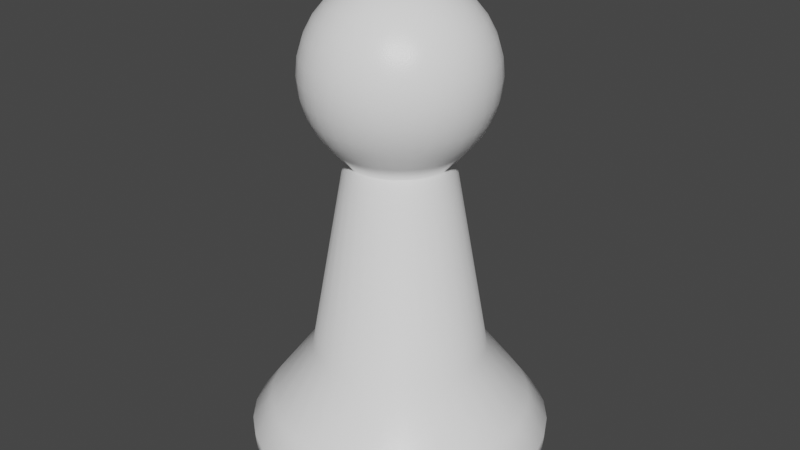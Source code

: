 # Source: pawn.blend  (saved by Blender 2.80.75; exported with 4.5.12 LTS)
import bpy
from mathutils import Matrix  # noqa: F401  (used for matrix-valued properties, if any)

bpy.ops.wm.read_factory_settings(use_empty=True)
scene = bpy.context.scene
scene.name = 'Scene'

# ---- collections
col_collection = bpy.data.collections.new('Collection'); scene.collection.children.link(col_collection)

# ---- materials (node trees are filled in below, after node groups)
mat_pawn = bpy.data.materials.new('Pawn')
mat_pawn.use_transparent_shadow = False

# ---- material node trees
mat_pawn.use_nodes = True; mat_pawn.node_tree.nodes.clear()
_N = mat_pawn.node_tree.nodes; _L = mat_pawn.node_tree.links
n0 = _N.new('ShaderNodeOutputMaterial'); n0.name = 'Material Output'; n0.location = (419, 379)
n1 = _N.new('ShaderNodeTexNoise'); n1.name = 'Noise Texture'; n1.location = (-365, 47)
n1.inputs[2].default_value = 800.0
n1.inputs[3].default_value = 16.0
n2 = _N.new('ShaderNodeValToRGB'); n2.name = 'ColorRamp'; n2.location = (-396, 373)
while len(n2.color_ramp.elements) > 1: n2.color_ramp.elements.remove(n2.color_ramp.elements[-1])
n2.color_ramp.elements[0].position = 0.2591; n2.color_ramp.elements[0].color = (0.0, 0.0, 0.0, 1.0)
_e = n2.color_ramp.elements.new(1.0); _e.color = (1.0, 1.0, 1.0, 1.0)
n3 = _N.new('ShaderNodeTexNoise'); n3.name = 'Noise Texture.001'; n3.location = (-626, 344)
n4 = _N.new('ShaderNodeValue'); n4.name = 'Value'; n4.location = (-309, 489)
n4.outputs[0].default_value = 0.35
n5 = _N.new('ShaderNodeBump'); n5.name = 'Bump'; n5.location = (-179, 78)
n5.inputs[0].default_value = 0.1
n5.inputs[1].default_value = 0.1
n5.inputs[2].default_value = 1.0
n6 = _N.new('ShaderNodeBsdfPrincipled'); n6.name = 'Principled BSDF'; n6.location = (65, 450)
n6.subsurface_method = 'BURLEY'
n6.inputs[0].default_value = (1.0, 1.0, 1.0, 1.0)
n6.inputs[3].default_value = 1.45
n6.inputs[27].default_value = (0.0, 0.0, 0.0, 1.0)
n6.inputs[28].default_value = 1.0
n7 = _N.new('ShaderNodeMix'); n7.name = 'Mix'; n7.location = (-103, 430)
n7.data_type = 'RGBA'
n7.blend_type = 'OVERLAY'
n7.inputs[0].default_value = 0.2667
_L.new(n6.outputs[0], n0.inputs[0])
_L.new(n1.outputs[1], n5.inputs[3])
_L.new(n3.outputs[1], n2.inputs[0])
_L.new(n4.outputs[0], n7.inputs[6])
_L.new(n2.outputs[0], n7.inputs[7])
_L.new(n5.outputs[0], n6.inputs[5])
_L.new(n7.outputs[2], n6.inputs[2])
n0.is_active_output = True

# ---- world
world_world = bpy.data.worlds.new('World'); scene.world = world_world
world_world.use_nodes = True; world_world.node_tree.nodes.clear()
_N = world_world.node_tree.nodes; _L = world_world.node_tree.links
n0 = _N.new('ShaderNodeOutputWorld'); n0.name = 'World Output'; n0.location = (300, 300)
n1 = _N.new('ShaderNodeBackground'); n1.name = 'Background'; n1.location = (10, 300)
n1.inputs[0].default_value = (0.05088, 0.05088, 0.05088, 1.0)
_L.new(n1.outputs[0], n0.inputs[0])
n0.is_active_output = True
world_world.color = (0.05088, 0.05088, 0.05088)
world_world.use_sun_shadow = False
world_world.sun_shadow_jitter_overblur = 0.0

# ---- meshes
me_cylinder_001 = bpy.data.meshes.new('Cylinder.001')
me_cylinder_001.from_pydata([(2.198e-09, 0.9815, 0.04352), (8.394e-08, 0.2313, 2.098), (0.1915, 0.9626, 0.04352), (0.04512, 0.2268, 2.098), (0.3756, 0.9068, 0.04352), (0.0885, 0.2137, 2.098), (0.5453, 0.8161, 0.04352), (0.1285, 0.1923, 2.098), (0.694, 0.694, 0.04352), (0.1635, 0.1635, 2.098), (0.8161, 0.5453, 0.04352), (0.1923, 0.1285, 2.098), (0.9068, 0.3756, 0.04352), (0.2137, 0.0885, 2.098), (0.9626, 0.1915, 0.04352), (0.2268, 0.04512, 2.098), (0.9815, 7.965e-08, 0.04352), (0.2313, 2.322e-07, 2.098), (0.9626, -0.1915, 0.04352), (0.2268, -0.04512, 2.098), (0.9068, -0.3756, 0.04352), (0.2137, -0.0885, 2.098), (0.8161, -0.5453, 0.04352), (0.1923, -0.1285, 2.098), (0.694, -0.694, 0.04352), (0.1635, -0.1635, 2.098), (0.5453, -0.8161, 0.04352), (0.1285, -0.1923, 2.098), (0.3756, -0.9068, 0.04352), (0.0885, -0.2137, 2.098), (0.1915, -0.9626, 0.04352), (0.04512, -0.2268, 2.098), (-3.176e-07, -0.9815, 0.04352), (1.963e-08, -0.2313, 2.098), (-0.1915, -0.9626, 0.04352), (-0.04512, -0.2268, 2.098), (-0.3756, -0.9068, 0.04352), (-0.0885, -0.2137, 2.098), (-0.5453, -0.8161, 0.04352), (-0.1285, -0.1923, 2.098), (-0.694, -0.694, 0.04352), (-0.1635, -0.1635, 2.098), (-0.8161, -0.5453, 0.04352), (-0.1923, -0.1285, 2.098), (-0.9068, -0.3756, 0.04352), (-0.2137, -0.0885, 2.098), (-0.9626, -0.1915, 0.04352), (-0.2268, -0.04512, 2.098), (-0.9815, 9.533e-07, 0.04352), (-0.2313, 4.31e-07, 2.098), (-0.9626, 0.1915, 0.04352), (-0.2268, 0.04512, 2.098), (-0.9068, 0.3756, 0.04352), (-0.2137, 0.0885, 2.098), (-0.8161, 0.5453, 0.04352), (-0.1923, 0.1285, 2.098), (-0.694, 0.694, 0.04352), (-0.1635, 0.1635, 2.098), (-0.5453, 0.8161, 0.04352), (-0.1285, 0.1923, 2.098), (-0.3756, 0.9068, 0.04352), (-0.0885, 0.2137, 2.098), (-0.1915, 0.9626, 0.04352), (-0.04512, 0.2268, 2.098), (0.0, 1.0, 0.2458), (0.1951, 0.9808, 0.2458), (0.3827, 0.9239, 0.2458), (0.5556, 0.8315, 0.2458), (0.7071, 0.7071, 0.2458), (0.8315, 0.5556, 0.2458), (0.9239, 0.3827, 0.2458), (0.9808, 0.1951, 0.2458), (1.0, 7.55e-08, 0.2458), (0.9808, -0.1951, 0.2458), (0.9239, -0.3827, 0.2458), (0.8315, -0.5556, 0.2458), (0.7071, -0.7071, 0.2458), (0.5556, -0.8315, 0.2458), (0.3827, -0.9239, 0.2458), (0.1951, -0.9808, 0.2458), (-3.258e-07, -1.0, 0.2458), (-0.1951, -0.9808, 0.2458), (-0.3827, -0.9239, 0.2458), (-0.5556, -0.8315, 0.2458), (-0.7071, -0.7071, 0.2458), (-0.8315, -0.5556, 0.2458), (-0.9239, -0.3827, 0.2458), (-0.9808, -0.1951, 0.2458), (-1.0, 9.656e-07, 0.2458), (-0.9808, 0.1951, 0.2458), (-0.9239, 0.3827, 0.2458), (-0.8315, 0.5556, 0.2458), (-0.7071, 0.7071, 0.2458), (-0.5556, 0.8315, 0.2458), (-0.3827, 0.9239, 0.2458), (-0.1951, 0.9808, 0.2458), (1.548e-08, 0.8697, 0.4239), (0.1697, 0.853, 0.4239), (0.3328, 0.8035, 0.4239), (0.4832, 0.7231, 0.4239), (0.6149, 0.6149, 0.4239), (0.7231, 0.4832, 0.4239), (0.8035, 0.3328, 0.4239), (0.853, 0.1697, 0.4239), (0.8697, 1.028e-07, 0.4239), (0.853, -0.1697, 0.4239), (0.8035, -0.3328, 0.4239), (0.7231, -0.4832, 0.4239), (0.6149, -0.6149, 0.4239), (0.4832, -0.7231, 0.4239), (0.3328, -0.8035, 0.4239), (0.1697, -0.853, 0.4239), (-2.679e-07, -0.8697, 0.4239), (-0.1697, -0.853, 0.4239), (-0.3328, -0.8035, 0.4239), (-0.4832, -0.7231, 0.4239), (-0.6149, -0.6149, 0.4239), (-0.7231, -0.4832, 0.4239), (-0.8035, -0.3328, 0.4239), (-0.853, -0.1697, 0.4239), (-0.8697, 8.769e-07, 0.4239), (-0.853, 0.1697, 0.4239), (-0.8035, 0.3328, 0.4239), (-0.7231, 0.4832, 0.4239), (-0.6149, 0.6149, 0.4239), (-0.4832, 0.7231, 0.4239), (-0.3328, 0.8035, 0.4239), (-0.1697, 0.853, 0.4239), (5.051e-08, 0.5747, 0.8172), (0.1121, 0.5636, 0.8172), (0.2199, 0.5309, 0.8172), (0.3193, 0.4778, 0.8172), (0.4063, 0.4063, 0.8172), (0.4778, 0.3193, 0.8172), (0.5309, 0.2199, 0.8172), (0.5636, 0.1121, 0.8172), (0.5747, 1.709e-07, 0.8172), (0.5636, -0.1121, 0.8172), (0.5309, -0.2199, 0.8172), (0.4778, -0.3193, 0.8172), (0.4063, -0.4063, 0.8172), (0.3193, -0.4778, 0.8172), (0.2199, -0.5309, 0.8172), (0.1121, -0.5636, 0.8172), (-1.367e-07, -0.5747, 0.8172), (-0.1121, -0.5636, 0.8172), (-0.2199, -0.5309, 0.8172), (-0.3193, -0.4778, 0.8172), (-0.4063, -0.4063, 0.8172), (-0.4778, -0.3193, 0.8172), (-0.5309, -0.2199, 0.8172), (-0.5636, -0.1121, 0.8172), (-0.5747, 6.824e-07, 0.8172), (-0.5636, 0.1121, 0.8172), (-0.5309, 0.2199, 0.8172), (-0.4778, 0.3193, 0.8172), (-0.4063, 0.4063, 0.8172), (-0.3193, 0.4778, 0.8172), (-0.2199, 0.5309, 0.8172), (-0.1121, 0.5636, 0.8172), (3.634e-08, 0.1196, 3.268), (3.634e-08, 0.2346, 3.233), (3.634e-08, 0.3405, 3.176), (3.634e-08, 0.4334, 3.1), (3.634e-08, 0.5097, 3.007), (3.634e-08, 0.5663, 2.901), (3.634e-08, 0.6012, 2.786), (3.634e-08, 0.613, 2.667), (3.634e-08, 0.6012, 2.547), (5.905e-08, 0.3432, 2.128), (0.02333, 0.1173, 3.268), (0.04576, 0.2301, 3.233), (0.06644, 0.334, 3.176), (0.08456, 0.4251, 3.1), (0.09943, 0.4999, 3.007), (0.1105, 0.5554, 2.901), (0.1173, 0.5896, 2.786), (0.1196, 0.6012, 2.667), (0.1173, 0.5896, 2.547), (0.1105, 0.5554, 2.432), (0.09943, 0.4999, 2.326), (0.08456, 0.4251, 2.233), (0.06696, 0.3366, 2.128), (0.04576, 0.1105, 3.268), (0.08977, 0.2167, 3.233), (0.1303, 0.3146, 3.176), (0.1659, 0.4004, 3.1), (0.195, 0.4709, 3.007), (0.2167, 0.5232, 2.901), (0.2301, 0.5554, 2.786), (0.2346, 0.5663, 2.667), (0.2301, 0.5554, 2.547), (0.2167, 0.5232, 2.432), (0.195, 0.4709, 2.326), (0.1659, 0.4004, 2.233), (0.1313, 0.3171, 2.128), (0.06644, 0.09943, 3.268), (0.1303, 0.195, 3.233), (0.1892, 0.2831, 3.176), (0.2408, 0.3604, 3.1), (0.2831, 0.4238, 3.007), (0.3146, 0.4709, 2.901), (0.334, 0.4999, 2.786), (0.3405, 0.5097, 2.667), (0.334, 0.4999, 2.547), (0.3146, 0.4709, 2.432), (0.2831, 0.4238, 2.326), (0.2408, 0.3604, 2.233), (0.1907, 0.2854, 2.128), (0.08456, 0.08456, 3.268), (0.1659, 0.1659, 3.233), (0.2408, 0.2408, 3.176), (0.3065, 0.3065, 3.1), (0.3604, 0.3604, 3.007), (0.4004, 0.4004, 2.901), (0.4251, 0.4251, 2.786), (0.4334, 0.4334, 2.667), (0.4251, 0.4251, 2.547), (0.4004, 0.4004, 2.432), (0.3604, 0.3604, 2.326), (0.3065, 0.3065, 2.233), (0.2427, 0.2427, 2.128), (0.09943, 0.06644, 3.268), (0.195, 0.1303, 3.233), (0.2831, 0.1892, 3.176), (0.3604, 0.2408, 3.1), (0.4238, 0.2831, 3.007), (0.4709, 0.3146, 2.901), (0.4999, 0.334, 2.786), (0.5097, 0.3405, 2.667), (0.4999, 0.334, 2.547), (0.4709, 0.3146, 2.432), (0.4238, 0.2831, 2.326), (0.3604, 0.2408, 2.233), (0.2854, 0.1907, 2.128), (0.1105, 0.04576, 3.268), (0.2167, 0.08976, 3.233), (0.3146, 0.1303, 3.176), (0.4004, 0.1659, 3.1), (0.4709, 0.195, 3.007), (0.5232, 0.2167, 2.901), (0.5554, 0.2301, 2.786), (0.5663, 0.2346, 2.667), (0.5554, 0.2301, 2.547), (0.5232, 0.2167, 2.432), (0.4709, 0.195, 2.326), (0.4004, 0.1659, 2.233), (0.3171, 0.1313, 2.128), (0.1173, 0.02333, 3.268), (0.2301, 0.04576, 3.233), (0.334, 0.06644, 3.176), (0.4251, 0.08456, 3.1), (0.4999, 0.09943, 3.007), (0.5554, 0.1105, 2.901), (0.5896, 0.1173, 2.786), (0.6012, 0.1196, 2.667), (0.5896, 0.1173, 2.547), (0.5554, 0.1105, 2.432), (0.4999, 0.09943, 2.326), (0.4251, 0.08456, 2.233), (0.3366, 0.06696, 2.128), (0.1196, -2.827e-07, 3.268), (0.2346, -2.782e-07, 3.233), (0.3405, -2.736e-07, 3.176), (0.4334, -2.782e-07, 3.1), (0.5097, -2.873e-07, 3.007), (0.5663, -2.508e-07, 2.901), (0.6012, -3.238e-07, 2.786), (0.613, -3.147e-07, 2.667), (0.6012, -3.238e-07, 2.547), (0.5663, -2.234e-07, 2.432), (0.5097, -2.873e-07, 2.326), (0.4334, -2.782e-07, 2.233), (0.3432, -4.172e-08, 2.128), (0.1173, -0.02333, 3.268), (0.2301, -0.04576, 3.233), (0.334, -0.06644, 3.176), (0.4251, -0.08456, 3.1), (0.4999, -0.09943, 3.007), (0.5554, -0.1105, 2.901), (0.5896, -0.1173, 2.786), (0.6012, -0.1196, 2.667), (0.5896, -0.1173, 2.547), (0.5554, -0.1105, 2.432), (0.4999, -0.09943, 2.326), (0.4251, -0.08456, 2.233), (0.3366, -0.06696, 2.128), (0.1105, -0.04576, 3.268), (0.2167, -0.08977, 3.233), (0.3146, -0.1303, 3.176), (0.4004, -0.1659, 3.1), (0.4709, -0.195, 3.007), (0.5232, -0.2167, 2.901), (0.5554, -0.2301, 2.786), (0.5663, -0.2346, 2.667), (0.5554, -0.2301, 2.547), (0.5232, -0.2167, 2.432), (0.4709, -0.195, 2.326), (0.4004, -0.1659, 2.233), (0.3171, -0.1313, 2.128), (0.09943, -0.06644, 3.268), (0.195, -0.1303, 3.233), (0.2831, -0.1892, 3.176), (0.3604, -0.2408, 3.1), (0.4238, -0.2831, 3.007), (0.4709, -0.3146, 2.901), (0.4999, -0.334, 2.786), (0.5097, -0.3405, 2.667), (0.4999, -0.334, 2.547), (0.4709, -0.3146, 2.432), (0.4238, -0.2831, 2.326), (0.3604, -0.2408, 2.233), (0.2854, -0.1907, 2.128), (0.08456, -0.08456, 3.268), (0.1659, -0.1659, 3.233), (0.2408, -0.2408, 3.176), (0.3065, -0.3065, 3.1), (0.3604, -0.3604, 3.007), (0.4004, -0.4004, 2.901), (0.4251, -0.4251, 2.786), (0.4334, -0.4334, 2.667), (0.4251, -0.4251, 2.547), (0.4004, -0.4004, 2.432), (0.3604, -0.3604, 2.326), (0.3065, -0.3065, 2.233), (0.2427, -0.2427, 2.128), (0.06644, -0.09943, 3.268), (0.1303, -0.195, 3.233), (0.1892, -0.2831, 3.176), (0.2408, -0.3604, 3.1), (0.2831, -0.4238, 3.007), (0.3146, -0.4709, 2.901), (0.334, -0.4999, 2.786), (0.3405, -0.5097, 2.667), (0.334, -0.4999, 2.547), (0.3146, -0.4709, 2.432), (0.2831, -0.4238, 2.326), (0.2408, -0.3604, 2.233), (0.1907, -0.2854, 2.128), (0.04576, -0.1105, 3.268), (0.08977, -0.2167, 3.233), (0.1303, -0.3146, 3.176), (0.1659, -0.4004, 3.1), (0.195, -0.4709, 3.007), (0.2167, -0.5232, 2.901), (0.2301, -0.5554, 2.786), (0.2346, -0.5663, 2.667), (0.2301, -0.5554, 2.547), (0.2167, -0.5232, 2.432), (0.195, -0.4709, 2.326), (0.1659, -0.4004, 2.233), (0.1313, -0.3171, 2.128), (0.02333, -0.1173, 3.268), (0.04576, -0.2301, 3.233), (0.06644, -0.334, 3.176), (0.08456, -0.4251, 3.1), (0.09943, -0.4999, 3.007), (0.1105, -0.5554, 2.901), (0.1173, -0.5896, 2.786), (0.1196, -0.6012, 2.667), (0.1173, -0.5896, 2.547), (0.1105, -0.5554, 2.432), (0.09943, -0.4999, 2.326), (0.08456, -0.4251, 2.233), (0.06696, -0.3366, 2.128), (3.192e-08, -0.1196, 3.268), (6.16e-08, -0.2346, 3.233), (5.247e-08, -0.3405, 3.176), (2.05e-08, -0.4334, 3.1), (-1.604e-08, -0.5097, 3.007), (7.53e-08, -0.5663, 2.901), (-1.604e-08, -0.6012, 2.786), (-2.517e-08, -0.613, 2.667), (-1.604e-08, -0.6012, 2.547), (7.53e-08, -0.5663, 2.432), (-1.604e-08, -0.5097, 2.326), (2.05e-08, -0.4334, 2.233), (-6.531e-10, -0.3432, 2.128), (-0.02333, -0.1173, 3.268), (-0.04576, -0.2301, 3.233), (-0.06644, -0.334, 3.176), (-0.08456, -0.4251, 3.1), (-0.09943, -0.4999, 3.007), (-0.1105, -0.5554, 2.901), (-0.1173, -0.5896, 2.786), (-0.1196, -0.6012, 2.667), (-0.1173, -0.5896, 2.547), (-0.1105, -0.5554, 2.432), (-0.09943, -0.4999, 2.326), (-0.08456, -0.4251, 2.233), (-0.06696, -0.3366, 2.128), (-0.04576, -0.1105, 3.268), (-0.08976, -0.2167, 3.233), (-0.1303, -0.3146, 3.176), (-0.1659, -0.4004, 3.1), (-0.195, -0.4709, 3.007), (-0.2167, -0.5232, 2.901), (-0.2301, -0.5554, 2.786), (-0.2346, -0.5663, 2.667), (-0.2301, -0.5554, 2.547), (-0.2167, -0.5232, 2.432), (-0.195, -0.4709, 2.326), (-0.1659, -0.4004, 2.233), (-0.1313, -0.3171, 2.128), (-0.06644, -0.09943, 3.268), (-0.1303, -0.195, 3.233), (-0.1892, -0.2831, 3.176), (-0.2408, -0.3604, 3.1), (-0.2831, -0.4238, 3.007), (-0.3146, -0.4709, 2.901), (-0.334, -0.4999, 2.786), (-0.3405, -0.5097, 2.667), (-0.334, -0.4999, 2.547), (-0.3146, -0.4709, 2.432), (-0.2831, -0.4238, 2.326), (-0.2408, -0.3604, 2.233), (-0.1907, -0.2854, 2.128), (-1.049e-07, -4.235e-07, 3.28), (-0.08456, -0.08456, 3.268), (-0.1659, -0.1659, 3.233), (-0.2408, -0.2408, 3.176), (-0.3065, -0.3065, 3.1), (-0.3604, -0.3604, 3.007), (-0.4004, -0.4004, 2.901), (-0.4251, -0.4251, 2.786), (-0.4334, -0.4334, 2.667), (-0.4251, -0.4251, 2.547), (-0.4004, -0.4004, 2.432), (-0.3604, -0.3604, 2.326), (-0.3065, -0.3065, 2.233), (-0.2427, -0.2427, 2.128), (-0.09943, -0.06644, 3.268), (-0.195, -0.1303, 3.233), (-0.2831, -0.1892, 3.176), (-0.3604, -0.2408, 3.1), (-0.4238, -0.2831, 3.007), (-0.4709, -0.3146, 2.901), (-0.4999, -0.334, 2.786), (-0.5097, -0.3405, 2.667), (-0.4999, -0.334, 2.547), (-0.4709, -0.3146, 2.432), (-0.4238, -0.2831, 2.326), (-0.3604, -0.2408, 2.233), (-0.2854, -0.1907, 2.128), (-0.1105, -0.04576, 3.268), (-0.2167, -0.08977, 3.233), (-0.3146, -0.1303, 3.176), (-0.4004, -0.1659, 3.1), (-0.4709, -0.195, 3.007), (-0.5232, -0.2167, 2.901), (-0.5554, -0.2301, 2.786), (-0.5663, -0.2346, 2.667), (-0.5554, -0.2301, 2.547), (-0.5232, -0.2167, 2.432), (-0.4709, -0.195, 2.326), (-0.4004, -0.1659, 2.233), (-0.3171, -0.1313, 2.128), (-0.1173, -0.02333, 3.268), (-0.2301, -0.04576, 3.233), (-0.334, -0.06644, 3.176), (-0.4251, -0.08456, 3.1), (-0.4999, -0.09943, 3.007), (-0.5554, -0.1105, 2.901), (-0.5896, -0.1173, 2.786), (-0.6012, -0.1196, 2.667), (-0.5896, -0.1173, 2.547), (-0.5554, -0.1105, 2.432), (-0.4999, -0.09943, 2.326), (-0.4251, -0.08456, 2.233), (-0.3366, -0.06696, 2.128), (-0.1196, -2.736e-07, 3.268), (-0.2346, -2.553e-07, 3.233), (-0.3405, -2.553e-07, 3.176), (-0.4334, -1.96e-07, 3.1), (-0.5097, -1.686e-07, 3.007), (-0.5663, -2.782e-07, 2.901), (-0.6012, -1.412e-07, 2.786), (-0.613, -1.686e-07, 2.667), (-0.6012, -1.412e-07, 2.547), (-0.5663, -2.782e-07, 2.432), (-0.5097, -1.686e-07, 2.326), (-0.4334, -1.96e-07, 2.233), (-0.3432, 1.373e-07, 2.128), (-0.1173, 0.02333, 3.268), (-0.2301, 0.04576, 3.233), (-0.334, 0.06644, 3.176), (-0.4251, 0.08456, 3.1), (-0.4999, 0.09943, 3.007), (-0.5554, 0.1105, 2.901), (-0.5896, 0.1173, 2.786), (-0.6012, 0.1196, 2.667), (-0.5896, 0.1173, 2.547), (-0.5554, 0.1105, 2.432), (-0.4999, 0.09943, 2.326), (-0.4251, 0.08456, 2.233), (-0.3366, 0.06696, 2.128), (-0.1105, 0.04576, 3.268), (-0.2167, 0.08976, 3.233), (-0.3146, 0.1303, 3.176), (-0.4004, 0.1659, 3.1), (-0.4709, 0.195, 3.007), (-0.5232, 0.2167, 2.901), (-0.5554, 0.2301, 2.786), (-0.5663, 0.2346, 2.667), (-0.5554, 0.2301, 2.547), (-0.5232, 0.2167, 2.432), (-0.4709, 0.195, 2.326), (-0.4004, 0.1659, 2.233), (-0.3171, 0.1313, 2.128), (-0.09943, 0.06644, 3.268), (-0.195, 0.1303, 3.233), (-0.2831, 0.1892, 3.176), (-0.3604, 0.2408, 3.1), (-0.4238, 0.2831, 3.007), (-0.4709, 0.3146, 2.901), (-0.4999, 0.334, 2.786), (-0.5097, 0.3405, 2.667), (-0.4999, 0.334, 2.547), (-0.4709, 0.3146, 2.432), (-0.4238, 0.2831, 2.326), (-0.3604, 0.2408, 2.233), (-0.2854, 0.1907, 2.128), (-0.08456, 0.08456, 3.268), (-0.1659, 0.1659, 3.233), (-0.2408, 0.2408, 3.176), (-0.3065, 0.3065, 3.1), (-0.3604, 0.3604, 3.007), (-0.4004, 0.4004, 2.901), (-0.4251, 0.4251, 2.786), (-0.4334, 0.4334, 2.667), (-0.4251, 0.4251, 2.547), (-0.4004, 0.4004, 2.432), (-0.3604, 0.3604, 2.326), (-0.3065, 0.3065, 2.233), (-0.2427, 0.2427, 2.128), (-0.06644, 0.09943, 3.268), (-0.1303, 0.195, 3.233), (-0.1892, 0.2831, 3.176), (-0.2408, 0.3604, 3.1), (-0.2831, 0.4238, 3.007), (-0.3146, 0.4709, 2.901), (-0.334, 0.4999, 2.786), (-0.3405, 0.5097, 2.667), (-0.334, 0.4999, 2.547), (-0.3146, 0.4709, 2.432), (-0.2831, 0.4238, 2.326), (-0.2408, 0.3604, 2.233), (-0.1907, 0.2854, 2.128), (-0.04576, 0.1105, 3.268), (-0.08976, 0.2167, 3.233), (-0.1303, 0.3146, 3.176), (-0.1659, 0.4004, 3.1), (-0.195, 0.4709, 3.007), (-0.2167, 0.5232, 2.901), (-0.2301, 0.5554, 2.786), (-0.2346, 0.5663, 2.667), (-0.2301, 0.5554, 2.547), (-0.2167, 0.5232, 2.432), (-0.195, 0.4709, 2.326), (-0.1659, 0.4004, 2.233), (-0.1313, 0.3171, 2.128), (-0.02333, 0.1173, 3.268), (-0.04576, 0.2301, 3.233), (-0.06644, 0.334, 3.176), (-0.08456, 0.4251, 3.1), (-0.09943, 0.4999, 3.007), (-0.1105, 0.5554, 2.901), (-0.1173, 0.5896, 2.786), (-0.1196, 0.6012, 2.667), (-0.1173, 0.5896, 2.547), (-0.1105, 0.5554, 2.432), (-0.09943, 0.4999, 2.326), (-0.08456, 0.4251, 2.233), (-0.06696, 0.3366, 2.128), (7.53e-08, 0.5663, 2.432), (2.032e-07, 0.5097, 2.326), (1.301e-07, 0.4334, 2.233)], [], [(128, 169, 182, 129), (129, 182, 195, 130), (130, 195, 208, 131), (131, 208, 221, 132), (132, 221, 234, 133), (133, 234, 247, 134), (134, 247, 260, 135), (135, 260, 273, 136), (136, 273, 286, 137), (137, 286, 299, 138), (138, 299, 312, 139), (139, 312, 325, 140), (140, 325, 338, 141), (141, 338, 351, 142), (142, 351, 364, 143), (143, 364, 377, 144), (144, 377, 390, 145), (145, 390, 403, 146), (146, 403, 416, 147), (147, 416, 430, 148), (148, 430, 443, 149), (149, 443, 456, 150), (150, 456, 469, 151), (151, 469, 482, 152), (152, 482, 495, 153), (153, 495, 508, 154), (154, 508, 521, 155), (155, 521, 534, 156), (156, 534, 547, 157), (157, 547, 560, 158), (3, 1, 63, 61, 59, 57, 55, 53, 51, 49, 47, 45, 43, 41, 39, 37, 35, 33, 31, 29, 27, 25, 23, 21, 19, 17, 15, 13, 11, 9, 7, 5), (158, 560, 573, 159), (159, 573, 169, 128), (0, 2, 4, 6, 8, 10, 12, 14, 16, 18, 20, 22, 24, 26, 28, 30, 32, 34, 36, 38, 40, 42, 44, 46, 48, 50, 52, 54, 56, 58, 60, 62), (62, 95, 64, 0), (60, 94, 95, 62), (58, 93, 94, 60), (56, 92, 93, 58), (54, 91, 92, 56), (52, 90, 91, 54), (50, 89, 90, 52), (48, 88, 89, 50), (46, 87, 88, 48), (44, 86, 87, 46), (42, 85, 86, 44), (40, 84, 85, 42), (38, 83, 84, 40), (36, 82, 83, 38), (34, 81, 82, 36), (32, 80, 81, 34), (30, 79, 80, 32), (28, 78, 79, 30), (26, 77, 78, 28), (24, 76, 77, 26), (22, 75, 76, 24), (20, 74, 75, 22), (18, 73, 74, 20), (16, 72, 73, 18), (14, 71, 72, 16), (12, 70, 71, 14), (10, 69, 70, 12), (8, 68, 69, 10), (6, 67, 68, 8), (4, 66, 67, 6), (2, 65, 66, 4), (0, 64, 65, 2), (95, 127, 96, 64), (94, 126, 127, 95), (93, 125, 126, 94), (92, 124, 125, 93), (91, 123, 124, 92), (90, 122, 123, 91), (89, 121, 122, 90), (88, 120, 121, 89), (87, 119, 120, 88), (86, 118, 119, 87), (85, 117, 118, 86), (84, 116, 117, 85), (83, 115, 116, 84), (82, 114, 115, 83), (81, 113, 114, 82), (80, 112, 113, 81), (79, 111, 112, 80), (78, 110, 111, 79), (77, 109, 110, 78), (76, 108, 109, 77), (75, 107, 108, 76), (74, 106, 107, 75), (73, 105, 106, 74), (72, 104, 105, 73), (71, 103, 104, 72), (70, 102, 103, 71), (69, 101, 102, 70), (68, 100, 101, 69), (67, 99, 100, 68), (66, 98, 99, 67), (65, 97, 98, 66), (64, 96, 97, 65), (127, 159, 128, 96), (126, 158, 159, 127), (125, 157, 158, 126), (124, 156, 157, 125), (123, 155, 156, 124), (122, 154, 155, 123), (121, 153, 154, 122), (120, 152, 153, 121), (119, 151, 152, 120), (118, 150, 151, 119), (117, 149, 150, 118), (116, 148, 149, 117), (115, 147, 148, 116), (114, 146, 147, 115), (113, 145, 146, 114), (112, 144, 145, 113), (111, 143, 144, 112), (110, 142, 143, 111), (109, 141, 142, 110), (108, 140, 141, 109), (107, 139, 140, 108), (106, 138, 139, 107), (105, 137, 138, 106), (104, 136, 137, 105), (103, 135, 136, 104), (102, 134, 135, 103), (101, 133, 134, 102), (100, 132, 133, 101), (99, 131, 132, 100), (98, 130, 131, 99), (97, 129, 130, 98), (96, 128, 129, 97), (166, 165, 175, 176), (167, 166, 176, 177), (160, 417, 170), (168, 167, 177, 178), (161, 160, 170, 171), (574, 168, 178, 179), (162, 161, 171, 172), (575, 574, 179, 180), (163, 162, 172, 173), (576, 575, 180, 181), (164, 163, 173, 174), (169, 576, 181, 182), (165, 164, 174, 175), (175, 174, 187, 188), (176, 175, 188, 189), (177, 176, 189, 190), (170, 417, 183), (178, 177, 190, 191), (171, 170, 183, 184), (179, 178, 191, 192), (172, 171, 184, 185), (180, 179, 192, 193), (173, 172, 185, 186), (181, 180, 193, 194), (174, 173, 186, 187), (182, 181, 194, 195), (192, 191, 204, 205), (185, 184, 197, 198), (193, 192, 205, 206), (186, 185, 198, 199), (194, 193, 206, 207), (187, 186, 199, 200), (195, 194, 207, 208), (188, 187, 200, 201), (189, 188, 201, 202), (190, 189, 202, 203), (183, 417, 196), (191, 190, 203, 204), (184, 183, 196, 197), (202, 201, 214, 215), (203, 202, 215, 216), (196, 417, 209), (204, 203, 216, 217), (197, 196, 209, 210), (205, 204, 217, 218), (198, 197, 210, 211), (206, 205, 218, 219), (199, 198, 211, 212), (207, 206, 219, 220), (200, 199, 212, 213), (208, 207, 220, 221), (201, 200, 213, 214), (211, 210, 223, 224), (219, 218, 231, 232), (212, 211, 224, 225), (220, 219, 232, 233), (213, 212, 225, 226), (221, 220, 233, 234), (214, 213, 226, 227), (215, 214, 227, 228), (216, 215, 228, 229), (209, 417, 222), (217, 216, 229, 230), (210, 209, 222, 223), (218, 217, 230, 231), (228, 227, 240, 241), (229, 228, 241, 242), (222, 417, 235), (230, 229, 242, 243), (223, 222, 235, 236), (231, 230, 243, 244), (224, 223, 236, 237), (232, 231, 244, 245), (225, 224, 237, 238), (233, 232, 245, 246), (226, 225, 238, 239), (234, 233, 246, 247), (227, 226, 239, 240), (245, 244, 257, 258), (238, 237, 250, 251), (246, 245, 258, 259), (239, 238, 251, 252), (247, 246, 259, 260), (240, 239, 252, 253), (241, 240, 253, 254), (242, 241, 254, 255), (235, 417, 248), (243, 242, 255, 256), (236, 235, 248, 249), (244, 243, 256, 257), (237, 236, 249, 250), (255, 254, 267, 268), (248, 417, 261), (256, 255, 268, 269), (249, 248, 261, 262), (257, 256, 269, 270), (250, 249, 262, 263), (258, 257, 270, 271), (251, 250, 263, 264), (259, 258, 271, 272), (252, 251, 264, 265), (260, 259, 272, 273), (253, 252, 265, 266), (254, 253, 266, 267), (272, 271, 284, 285), (265, 264, 277, 278), (273, 272, 285, 286), (266, 265, 278, 279), (267, 266, 279, 280), (268, 267, 280, 281), (261, 417, 274), (269, 268, 281, 282), (262, 261, 274, 275), (270, 269, 282, 283), (263, 262, 275, 276), (271, 270, 283, 284), (264, 263, 276, 277), (274, 417, 287), (282, 281, 294, 295), (275, 274, 287, 288), (283, 282, 295, 296), (276, 275, 288, 289), (284, 283, 296, 297), (277, 276, 289, 290), (285, 284, 297, 298), (278, 277, 290, 291), (286, 285, 298, 299), (279, 278, 291, 292), (280, 279, 292, 293), (281, 280, 293, 294), (291, 290, 303, 304), (299, 298, 311, 312), (292, 291, 304, 305), (293, 292, 305, 306), (294, 293, 306, 307), (287, 417, 300), (295, 294, 307, 308), (288, 287, 300, 301), (296, 295, 308, 309), (289, 288, 301, 302), (297, 296, 309, 310), (290, 289, 302, 303), (298, 297, 310, 311), (308, 307, 320, 321), (301, 300, 313, 314), (309, 308, 321, 322), (302, 301, 314, 315), (310, 309, 322, 323), (303, 302, 315, 316), (311, 310, 323, 324), (304, 303, 316, 317), (312, 311, 324, 325), (305, 304, 317, 318), (306, 305, 318, 319), (307, 306, 319, 320), (300, 417, 313), (325, 324, 337, 338), (318, 317, 330, 331), (319, 318, 331, 332), (320, 319, 332, 333), (313, 417, 326), (321, 320, 333, 334), (314, 313, 326, 327), (322, 321, 334, 335), (315, 314, 327, 328), (323, 322, 335, 336), (316, 315, 328, 329), (324, 323, 336, 337), (317, 316, 329, 330), (327, 326, 339, 340), (335, 334, 347, 348), (328, 327, 340, 341), (336, 335, 348, 349), (329, 328, 341, 342), (337, 336, 349, 350), (330, 329, 342, 343), (338, 337, 350, 351), (331, 330, 343, 344), (332, 331, 344, 345), (333, 332, 345, 346), (326, 417, 339), (334, 333, 346, 347), (344, 343, 356, 357), (345, 344, 357, 358), (346, 345, 358, 359), (339, 417, 352), (347, 346, 359, 360), (340, 339, 352, 353), (348, 347, 360, 361), (341, 340, 353, 354), (349, 348, 361, 362), (342, 341, 354, 355), (350, 349, 362, 363), (343, 342, 355, 356), (351, 350, 363, 364), (361, 360, 373, 374), (354, 353, 366, 367), (362, 361, 374, 375), (355, 354, 367, 368), (363, 362, 375, 376), (356, 355, 368, 369), (364, 363, 376, 377), (357, 356, 369, 370), (358, 357, 370, 371), (359, 358, 371, 372), (352, 417, 365), (360, 359, 372, 373), (353, 352, 365, 366), (371, 370, 383, 384), (372, 371, 384, 385), (365, 417, 378), (373, 372, 385, 386), (366, 365, 378, 379), (374, 373, 386, 387), (367, 366, 379, 380), (375, 374, 387, 388), (368, 367, 380, 381), (376, 375, 388, 389), (369, 368, 381, 382), (377, 376, 389, 390), (370, 369, 382, 383), (388, 387, 400, 401), (381, 380, 393, 394), (389, 388, 401, 402), (382, 381, 394, 395), (390, 389, 402, 403), (383, 382, 395, 396), (384, 383, 396, 397), (385, 384, 397, 398), (378, 417, 391), (386, 385, 398, 399), (379, 378, 391, 392), (387, 386, 399, 400), (380, 379, 392, 393), (398, 397, 410, 411), (391, 417, 404), (399, 398, 411, 412), (392, 391, 404, 405), (400, 399, 412, 413), (393, 392, 405, 406), (401, 400, 413, 414), (394, 393, 406, 407), (402, 401, 414, 415), (395, 394, 407, 408), (403, 402, 415, 416), (396, 395, 408, 409), (397, 396, 409, 410), (407, 406, 420, 421), (415, 414, 428, 429), (408, 407, 421, 422), (416, 415, 429, 430), (409, 408, 422, 423), (410, 409, 423, 424), (411, 410, 424, 425), (404, 417, 418), (412, 411, 425, 426), (405, 404, 418, 419), (413, 412, 426, 427), (406, 405, 419, 420), (414, 413, 427, 428), (425, 424, 437, 438), (418, 417, 431), (426, 425, 438, 439), (419, 418, 431, 432), (427, 426, 439, 440), (420, 419, 432, 433), (428, 427, 440, 441), (421, 420, 433, 434), (429, 428, 441, 442), (422, 421, 434, 435), (430, 429, 442, 443), (423, 422, 435, 436), (424, 423, 436, 437), (442, 441, 454, 455), (435, 434, 447, 448), (443, 442, 455, 456), (436, 435, 448, 449), (437, 436, 449, 450), (438, 437, 450, 451), (431, 417, 444), (439, 438, 451, 452), (432, 431, 444, 445), (440, 439, 452, 453), (433, 432, 445, 446), (441, 440, 453, 454), (434, 433, 446, 447), (444, 417, 457), (452, 451, 464, 465), (445, 444, 457, 458), (453, 452, 465, 466), (446, 445, 458, 459), (454, 453, 466, 467), (447, 446, 459, 460), (455, 454, 467, 468), (448, 447, 460, 461), (456, 455, 468, 469), (449, 448, 461, 462), (450, 449, 462, 463), (451, 450, 463, 464), (461, 460, 473, 474), (469, 468, 481, 482), (462, 461, 474, 475), (463, 462, 475, 476), (464, 463, 476, 477), (457, 417, 470), (465, 464, 477, 478), (458, 457, 470, 471), (466, 465, 478, 479), (459, 458, 471, 472), (467, 466, 479, 480), (460, 459, 472, 473), (468, 467, 480, 481), (478, 477, 490, 491), (471, 470, 483, 484), (479, 478, 491, 492), (472, 471, 484, 485), (480, 479, 492, 493), (473, 472, 485, 486), (481, 480, 493, 494), (474, 473, 486, 487), (482, 481, 494, 495), (475, 474, 487, 488), (476, 475, 488, 489), (477, 476, 489, 490), (470, 417, 483), (495, 494, 507, 508), (488, 487, 500, 501), (489, 488, 501, 502), (490, 489, 502, 503), (483, 417, 496), (491, 490, 503, 504), (484, 483, 496, 497), (492, 491, 504, 505), (485, 484, 497, 498), (493, 492, 505, 506), (486, 485, 498, 499), (494, 493, 506, 507), (487, 486, 499, 500), (505, 504, 517, 518), (498, 497, 510, 511), (506, 505, 518, 519), (499, 498, 511, 512), (507, 506, 519, 520), (500, 499, 512, 513), (508, 507, 520, 521), (501, 500, 513, 514), (502, 501, 514, 515), (503, 502, 515, 516), (496, 417, 509), (504, 503, 516, 517), (497, 496, 509, 510), (515, 514, 527, 528), (516, 515, 528, 529), (509, 417, 522), (517, 516, 529, 530), (510, 509, 522, 523), (518, 517, 530, 531), (511, 510, 523, 524), (519, 518, 531, 532), (512, 511, 524, 525), (520, 519, 532, 533), (513, 512, 525, 526), (521, 520, 533, 534), (514, 513, 526, 527), (524, 523, 536, 537), (532, 531, 544, 545), (525, 524, 537, 538), (533, 532, 545, 546), (526, 525, 538, 539), (534, 533, 546, 547), (527, 526, 539, 540), (528, 527, 540, 541), (529, 528, 541, 542), (522, 417, 535), (530, 529, 542, 543), (523, 522, 535, 536), (531, 530, 543, 544), (541, 540, 553, 554), (542, 541, 554, 555), (535, 417, 548), (543, 542, 555, 556), (536, 535, 548, 549), (544, 543, 556, 557), (537, 536, 549, 550), (545, 544, 557, 558), (538, 537, 550, 551), (546, 545, 558, 559), (539, 538, 551, 552), (547, 546, 559, 560), (540, 539, 552, 553), (558, 557, 570, 571), (551, 550, 563, 564), (559, 558, 571, 572), (552, 551, 564, 565), (560, 559, 572, 573), (553, 552, 565, 566), (554, 553, 566, 567), (555, 554, 567, 568), (548, 417, 561), (556, 555, 568, 569), (549, 548, 561, 562), (557, 556, 569, 570), (550, 549, 562, 563), (568, 567, 166, 167), (561, 417, 160), (569, 568, 167, 168), (562, 561, 160, 161), (570, 569, 168, 574), (563, 562, 161, 162), (571, 570, 574, 575), (564, 563, 162, 163), (572, 571, 575, 576), (565, 564, 163, 164), (573, 572, 576, 169), (566, 565, 164, 165), (567, 566, 165, 166), (1, 3, 182, 169), (3, 5, 195, 182), (5, 7, 208, 195), (7, 9, 221, 208), (9, 11, 234, 221), (11, 13, 247, 234), (13, 15, 260, 247), (15, 17, 273, 260), (17, 19, 286, 273), (19, 21, 299, 286), (21, 23, 312, 299), (23, 25, 325, 312), (25, 27, 338, 325), (27, 29, 351, 338), (29, 31, 364, 351), (31, 33, 377, 364), (33, 35, 390, 377), (35, 37, 403, 390), (37, 39, 416, 403), (39, 41, 430, 416), (41, 43, 443, 430), (43, 45, 456, 443), (45, 47, 469, 456), (47, 49, 482, 469), (49, 51, 495, 482), (51, 53, 508, 495), (53, 55, 521, 508), (55, 57, 534, 521), (57, 59, 547, 534), (59, 61, 560, 547), (61, 63, 573, 560), (63, 1, 169, 573)])
me_cylinder_001.polygons.foreach_set('use_smooth', [True] * 578)
_uv = me_cylinder_001.uv_layers.new(name='UVMap')
_uv.uv.foreach_set('vector', [1.0, 0.7141, 1.0, 1.0, 0.9688, 1.0, 0.9687, 0.7141, 0.9687, 0.7141, 0.9688, 1.0, 0.9375, 1.0, 0.9375, 0.7141, 0.9375, 0.7141, 0.9375, 1.0, 0.9062, 1.0, 0.9062, 0.7141, 0.9062, 0.7141, 0.9062, 1.0, 0.875, 1.0, 0.875, 0.7141, 0.875, 0.7141, 0.875, 1.0, 0.8438, 1.0, 0.8438, 0.7141, 0.8438, 0.7141, 0.8438, 1.0, 0.8125, 1.0, 0.8125, 0.7141, 0.8125, 0.7141, 0.8125, 1.0, 0.7812, 1.0, 0.7812, 0.7141, 0.7812, 0.7141, 0.7812, 1.0, 0.75, 1.0, 0.75, 0.7141, 0.75, 0.7141, 0.75, 1.0, 0.7188, 1.0, 0.7188, 0.7141, 0.7188, 0.7141, 0.7188, 1.0, 0.6875, 1.0, 0.6875, 0.7141, 0.6875, 0.7141, 0.6875, 1.0, 0.6562, 1.0, 0.6562, 0.7141, 0.6562, 0.7141, 0.6562, 1.0, 0.625, 1.0, 0.625, 0.7141, 0.625, 0.7141, 0.625, 1.0, 0.5938, 1.0, 0.5938, 0.7141, 0.5938, 0.7141, 0.5938, 1.0, 0.5625, 1.0, 0.5625, 0.7141, 0.5625, 0.7141, 0.5625, 1.0, 0.5312, 1.0, 0.5312, 0.7141, 0.5312, 0.7141, 0.5312, 1.0, 0.5, 1.0, 0.5, 0.7141, 0.5, 0.7141, 0.5, 1.0, 0.4688, 1.0, 0.4687, 0.7141, 0.4687, 0.7141, 0.4688, 1.0, 0.4375, 1.0, 0.4375, 0.7141, 0.4375, 0.7141, 0.4375, 1.0, 0.4062, 1.0, 0.4062, 0.7141, 0.4062, 0.7141, 0.4062, 1.0, 0.375, 1.0, 0.375, 0.7141, 0.375, 0.7141, 0.375, 1.0, 0.3438, 1.0, 0.3438, 0.7141, 0.3438, 0.7141, 0.3438, 1.0, 0.3125, 1.0, 0.3125, 0.7141, 0.3125, 0.7141, 0.3125, 1.0, 0.2812, 1.0, 0.2812, 0.7141, 0.2812, 0.7141, 0.2812, 1.0, 0.25, 1.0, 0.25, 0.7141, 0.25, 0.7141, 0.25, 1.0, 0.2188, 1.0, 0.2188, 0.7141, 0.2188, 0.7141, 0.2188, 1.0, 0.1875, 1.0, 0.1875, 0.7141, 0.1875, 0.7141, 0.1875, 1.0, 0.1562, 1.0, 0.1562, 0.7141, 0.1562, 0.7141, 0.1562, 1.0, 0.125, 1.0, 0.125, 0.7141, 0.125, 0.7141, 0.125, 1.0, 0.09375, 1.0, 0.09375, 0.7141, 0.09375, 0.7141, 0.09375, 1.0, 0.0625, 1.0, 0.0625, 0.7141, 0.2928, 0.4651, 0.25, 0.4693, 0.2072, 0.4651, 0.1661, 0.4526, 0.1282, 0.4323, 0.09495, 0.4051, 0.06768, 0.3718, 0.04742, 0.3339, 0.03494, 0.2928, 0.03073, 0.25, 0.03494, 0.2072, 0.04742, 0.1661, 0.06768, 0.1282, 0.09495, 0.09495, 0.1282, 0.06768, 0.1661, 0.04742, 0.2072, 0.03494, 0.25, 0.03073, 0.2928, 0.03494, 0.3339, 0.04742, 0.3718, 0.06768, 0.4051, 0.09495, 0.4323, 0.1282, 0.4526, 0.1661, 0.4651, 0.2072, 0.4693, 0.25, 0.4651, 0.2928, 0.4526, 0.3339, 0.4323, 0.3718, 0.4051, 0.4051, 0.3718, 0.4323, 0.3339, 0.4526, 0.0625, 0.7141, 0.0625, 1.0, 0.03125, 1.0, 0.03125, 0.7141, 0.03125, 0.7141, 0.03125, 1.0, 0.0, 1.0, 0.0, 0.7141, 0.75, 0.49, 0.7968, 0.4854, 0.8418, 0.4717, 0.8833, 0.4496, 0.9197, 0.4197, 0.9496, 0.3833, 0.9717, 0.3418, 0.9854, 0.2968, 0.99, 0.25, 0.9854, 0.2032, 0.9717, 0.1582, 0.9496, 0.1167, 0.9197, 0.08029, 0.8833, 0.05045, 0.8418, 0.02827, 0.7968, 0.01461, 0.75, 0.01, 0.7032, 0.01461, 0.6582, 0.02827, 0.6167, 0.05045, 0.5803, 0.08029, 0.5504, 0.1167, 0.5283, 0.1582, 0.5146, 0.2032, 0.51, 0.25, 0.5146, 0.2968, 0.5283, 0.3418, 0.5504, 0.3833, 0.5803, 0.4197, 0.6167, 0.4496, 0.6582, 0.4717, 0.7032, 0.4854, 0.03125, 0.5, 0.03125, 0.6234, 0.0, 0.6234, 0.0, 0.5, 0.0625, 0.5, 0.0625, 0.6234, 0.03125, 0.6234, 0.03125, 0.5, 0.09375, 0.5, 0.09375, 0.6234, 0.0625, 0.6234, 0.0625, 0.5, 0.125, 0.5, 0.125, 0.6234, 0.09375, 0.6234, 0.09375, 0.5, 0.1562, 0.5, 0.1562, 0.6234, 0.125, 0.6234, 0.125, 0.5, 0.1875, 0.5, 0.1875, 0.6234, 0.1562, 0.6234, 0.1562, 0.5, 0.2188, 0.5, 0.2188, 0.6234, 0.1875, 0.6234, 0.1875, 0.5, 0.25, 0.5, 0.25, 0.6234, 0.2188, 0.6234, 0.2188, 0.5, 0.2812, 0.5, 0.2812, 0.6234, 0.25, 0.6234, 0.25, 0.5, 0.3125, 0.5, 0.3125, 0.6234, 0.2812, 0.6234, 0.2812, 0.5, 0.3438, 0.5, 0.3438, 0.6234, 0.3125, 0.6234, 0.3125, 0.5, 0.375, 0.5, 0.375, 0.6234, 0.3438, 0.6234, 0.3438, 0.5, 0.4062, 0.5, 0.4062, 0.6234, 0.375, 0.6234, 0.375, 0.5, 0.4375, 0.5, 0.4375, 0.6234, 0.4062, 0.6234, 0.4062, 0.5, 0.4688, 0.5, 0.4688, 0.6234, 0.4375, 0.6234, 0.4375, 0.5, 0.5, 0.5, 0.5, 0.6234, 0.4688, 0.6234, 0.4688, 0.5, 0.5312, 0.5, 0.5312, 0.6234, 0.5, 0.6234, 0.5, 0.5, 0.5625, 0.5, 0.5625, 0.6234, 0.5312, 0.6234, 0.5312, 0.5, 0.5938, 0.5, 0.5938, 0.6234, 0.5625, 0.6234, 0.5625, 0.5, 0.625, 0.5, 0.625, 0.6234, 0.5938, 0.6234, 0.5938, 0.5, 0.6562, 0.5, 0.6562, 0.6234, 0.625, 0.6234, 0.625, 0.5, 0.6875, 0.5, 0.6875, 0.6234, 0.6562, 0.6234, 0.6562, 0.5, 0.7188, 0.5, 0.7188, 0.6234, 0.6875, 0.6234, 0.6875, 0.5, 0.75, 0.5, 0.75, 0.6234, 0.7188, 0.6234, 0.7188, 0.5, 0.7812, 0.5, 0.7812, 0.6234, 0.75, 0.6234, 0.75, 0.5, 0.8125, 0.5, 0.8125, 0.6234, 0.7812, 0.6234, 0.7812, 0.5, 0.8438, 0.5, 0.8438, 0.6234, 0.8125, 0.6234, 0.8125, 0.5, 0.875, 0.5, 0.875, 0.6234, 0.8438, 0.6234, 0.8438, 0.5, 0.9062, 0.5, 0.9062, 0.6234, 0.875, 0.6234, 0.875, 0.5, 0.9375, 0.5, 0.9375, 0.6234, 0.9062, 0.6234, 0.9062, 0.5, 0.9688, 0.5, 0.9688, 0.6234, 0.9375, 0.6234, 0.9375, 0.5, 1.0, 0.5, 1.0, 0.6234, 0.9688, 0.6234, 0.9688, 0.5, 0.03125, 0.6234, 0.03125, 0.6678, 0.0, 0.6678, 0.0, 0.6234, 0.0625, 0.6234, 0.0625, 0.6678, 0.03125, 0.6678, 0.03125, 0.6234, 0.09375, 0.6234, 0.09375, 0.6678, 0.0625, 0.6678, 0.0625, 0.6234, 0.125, 0.6234, 0.125, 0.6678, 0.09375, 0.6678, 0.09375, 0.6234, 0.1562, 0.6234, 0.1562, 0.6678, 0.125, 0.6678, 0.125, 0.6234, 0.1875, 0.6234, 0.1875, 0.6678, 0.1562, 0.6678, 0.1562, 0.6234, 0.2188, 0.6234, 0.2188, 0.6678, 0.1875, 0.6678, 0.1875, 0.6234, 0.25, 0.6234, 0.25, 0.6678, 0.2188, 0.6678, 0.2188, 0.6234, 0.2812, 0.6234, 0.2812, 0.6678, 0.25, 0.6678, 0.25, 0.6234, 0.3125, 0.6234, 0.3125, 0.6678, 0.2812, 0.6678, 0.2812, 0.6234, 0.3438, 0.6234, 0.3438, 0.6678, 0.3125, 0.6678, 0.3125, 0.6234, 0.375, 0.6234, 0.375, 0.6678, 0.3438, 0.6678, 0.3438, 0.6234, 0.4062, 0.6234, 0.4062, 0.6678, 0.375, 0.6678, 0.375, 0.6234, 0.4375, 0.6234, 0.4375, 0.6678, 0.4062, 0.6678, 0.4062, 0.6234, 0.4688, 0.6234, 0.4688, 0.6678, 0.4375, 0.6678, 0.4375, 0.6234, 0.5, 0.6234, 0.5, 0.6678, 0.4688, 0.6678, 0.4688, 0.6234, 0.5312, 0.6234, 0.5312, 0.6678, 0.5, 0.6678, 0.5, 0.6234, 0.5625, 0.6234, 0.5625, 0.6678, 0.5312, 0.6678, 0.5312, 0.6234, 0.5938, 0.6234, 0.5938, 0.6678, 0.5625, 0.6678, 0.5625, 0.6234, 0.625, 0.6234, 0.625, 0.6678, 0.5938, 0.6678, 0.5938, 0.6234, 0.6562, 0.6234, 0.6562, 0.6678, 0.625, 0.6678, 0.625, 0.6234, 0.6875, 0.6234, 0.6875, 0.6678, 0.6562, 0.6678, 0.6562, 0.6234, 0.7188, 0.6234, 0.7188, 0.6678, 0.6875, 0.6678, 0.6875, 0.6234, 0.75, 0.6234, 0.75, 0.6678, 0.7188, 0.6678, 0.7188, 0.6234, 0.7812, 0.6234, 0.7812, 0.6678, 0.75, 0.6678, 0.75, 0.6234, 0.8125, 0.6234, 0.8125, 0.6678, 0.7812, 0.6678, 0.7812, 0.6234, 0.8438, 0.6234, 0.8438, 0.6678, 0.8125, 0.6678, 0.8125, 0.6234, 0.875, 0.6234, 0.875, 0.6678, 0.8438, 0.6678, 0.8438, 0.6234, 0.9062, 0.6234, 0.9062, 0.6678, 0.875, 0.6678, 0.875, 0.6234, 0.9375, 0.6234, 0.9375, 0.6678, 0.9062, 0.6678, 0.9062, 0.6234, 0.9688, 0.6234, 0.9688, 0.6678, 0.9375, 0.6678, 0.9375, 0.6234, 1.0, 0.6234, 1.0, 0.6678, 0.9688, 0.6678, 0.9688, 0.6234, 0.03125, 0.6678, 0.03125, 0.7141, 0.0, 0.7141, 0.0, 0.6678, 0.0625, 0.6678, 0.0625, 0.7141, 0.03125, 0.7141, 0.03125, 0.6678, 0.09375, 0.6678, 0.09375, 0.7141, 0.0625, 0.7141, 0.0625, 0.6678, 0.125, 0.6678, 0.125, 0.7141, 0.09375, 0.7141, 0.09375, 0.6678, 0.1562, 0.6678, 0.1562, 0.7141, 0.125, 0.7141, 0.125, 0.6678, 0.1875, 0.6678, 0.1875, 0.7141, 0.1562, 0.7141, 0.1562, 0.6678, 0.2188, 0.6678, 0.2188, 0.7141, 0.1875, 0.7141, 0.1875, 0.6678, 0.25, 0.6678, 0.25, 0.7141, 0.2188, 0.7141, 0.2188, 0.6678, 0.2812, 0.6678, 0.2812, 0.7141, 0.25, 0.7141, 0.25, 0.6678, 0.3125, 0.6678, 0.3125, 0.7141, 0.2812, 0.7141, 0.2812, 0.6678, 0.3438, 0.6678, 0.3438, 0.7141, 0.3125, 0.7141, 0.3125, 0.6678, 0.375, 0.6678, 0.375, 0.7141, 0.3438, 0.7141, 0.3438, 0.6678, 0.4062, 0.6678, 0.4062, 0.7141, 0.375, 0.7141, 0.375, 0.6678, 0.4375, 0.6678, 0.4375, 0.7141, 0.4062, 0.7141, 0.4062, 0.6678, 0.4688, 0.6678, 0.4687, 0.7141, 0.4375, 0.7141, 0.4375, 0.6678, 0.5, 0.6678, 0.5, 0.7141, 0.4687, 0.7141, 0.4688, 0.6678, 0.5312, 0.6678, 0.5312, 0.7141, 0.5, 0.7141, 0.5, 0.6678, 0.5625, 0.6678, 0.5625, 0.7141, 0.5312, 0.7141, 0.5312, 0.6678, 0.5938, 0.6678, 0.5938, 0.7141, 0.5625, 0.7141, 0.5625, 0.6678, 0.625, 0.6678, 0.625, 0.7141, 0.5938, 0.7141, 0.5938, 0.6678, 0.6562, 0.6678, 0.6562, 0.7141, 0.625, 0.7141, 0.625, 0.6678, 0.6875, 0.6678, 0.6875, 0.7141, 0.6562, 0.7141, 0.6562, 0.6678, 0.7188, 0.6678, 0.7188, 0.7141, 0.6875, 0.7141, 0.6875, 0.6678, 0.75, 0.6678, 0.75, 0.7141, 0.7188, 0.7141, 0.7188, 0.6678, 0.7812, 0.6678, 0.7812, 0.7141, 0.75, 0.7141, 0.75, 0.6678, 0.8125, 0.6678, 0.8125, 0.7141, 0.7812, 0.7141, 0.7812, 0.6678, 0.8438, 0.6678, 0.8438, 0.7141, 0.8125, 0.7141, 0.8125, 0.6678, 0.875, 0.6678, 0.875, 0.7141, 0.8438, 0.7141, 0.8438, 0.6678, 0.9062, 0.6678, 0.9062, 0.7141, 0.875, 0.7141, 0.875, 0.6678, 0.9375, 0.6678, 0.9375, 0.7141, 0.9062, 0.7141, 0.9062, 0.6678, 0.9688, 0.6678, 0.9687, 0.7141, 0.9375, 0.7141, 0.9375, 0.6678, 1.0, 0.6678, 1.0, 0.7141, 0.9687, 0.7141, 0.9688, 0.6678, 0.75, 0.5625, 0.75, 0.625, 0.7188, 0.625, 0.7188, 0.5625, 0.75, 0.5, 0.75, 0.5625, 0.7188, 0.5625, 0.7188, 0.5, 0.75, 0.9375, 0.7344, 1.0, 0.7187, 0.9375, 0.75, 0.4375, 0.75, 0.5, 0.7188, 0.5, 0.7188, 0.4375, 0.75, 0.875, 0.75, 0.9375, 0.7187, 0.9375, 0.7188, 0.875, 0.75, 0.375, 0.75, 0.4375, 0.7188, 0.4375, 0.7188, 0.375, 0.75, 0.8125, 0.75, 0.875, 0.7188, 0.875, 0.7188, 0.8125, 0.75, 0.3125, 0.75, 0.375, 0.7188, 0.375, 0.7188, 0.3125, 0.75, 0.75, 0.75, 0.8125, 0.7188, 0.8125, 0.7188, 0.75, 0.75, 0.25, 0.75, 0.3125, 0.7188, 0.3125, 0.7188, 0.25, 0.75, 0.6875, 0.75, 0.75, 0.7188, 0.75, 0.7188, 0.6875, 0.75, 0.1875, 0.75, 0.25, 0.7188, 0.25, 0.7188, 0.1875, 0.75, 0.625, 0.75, 0.6875, 0.7188, 0.6875, 0.7188, 0.625, 0.7188, 0.625, 0.7188, 0.6875, 0.6875, 0.6875, 0.6875, 0.625, 0.7188, 0.5625, 0.7188, 0.625, 0.6875, 0.625, 0.6875, 0.5625, 0.7188, 0.5, 0.7188, 0.5625, 0.6875, 0.5625, 0.6875, 0.5, 0.7187, 0.9375, 0.7031, 1.0, 0.6875, 0.9375, 0.7188, 0.4375, 0.7188, 0.5, 0.6875, 0.5, 0.6875, 0.4375, 0.7188, 0.875, 0.7187, 0.9375, 0.6875, 0.9375, 0.6875, 0.875, 0.7188, 0.375, 0.7188, 0.4375, 0.6875, 0.4375, 0.6875, 0.375, 0.7188, 0.8125, 0.7188, 0.875, 0.6875, 0.875, 0.6875, 0.8125, 0.7188, 0.3125, 0.7188, 0.375, 0.6875, 0.375, 0.6875, 0.3125, 0.7188, 0.75, 0.7188, 0.8125, 0.6875, 0.8125, 0.6875, 0.75, 0.7188, 0.25, 0.7188, 0.3125, 0.6875, 0.3125, 0.6875, 0.25, 0.7188, 0.6875, 0.7188, 0.75, 0.6875, 0.75, 0.6875, 0.6875, 0.7188, 0.1875, 0.7188, 0.25, 0.6875, 0.25, 0.6875, 0.1875, 0.6875, 0.375, 0.6875, 0.4375, 0.6562, 0.4375, 0.6562, 0.375, 0.6875, 0.8125, 0.6875, 0.875, 0.6562, 0.875, 0.6562, 0.8125, 0.6875, 0.3125, 0.6875, 0.375, 0.6562, 0.375, 0.6562, 0.3125, 0.6875, 0.75, 0.6875, 0.8125, 0.6562, 0.8125, 0.6562, 0.75, 0.6875, 0.25, 0.6875, 0.3125, 0.6562, 0.3125, 0.6562, 0.25, 0.6875, 0.6875, 0.6875, 0.75, 0.6562, 0.75, 0.6562, 0.6875, 0.6875, 0.1875, 0.6875, 0.25, 0.6562, 0.25, 0.6562, 0.1875, 0.6875, 0.625, 0.6875, 0.6875, 0.6562, 0.6875, 0.6562, 0.625, 0.6875, 0.5625, 0.6875, 0.625, 0.6562, 0.625, 0.6562, 0.5625, 0.6875, 0.5, 0.6875, 0.5625, 0.6562, 0.5625, 0.6562, 0.5, 0.6875, 0.9375, 0.6719, 1.0, 0.6562, 0.9375, 0.6875, 0.4375, 0.6875, 0.5, 0.6562, 0.5, 0.6562, 0.4375, 0.6875, 0.875, 0.6875, 0.9375, 0.6562, 0.9375, 0.6562, 0.875, 0.6562, 0.5625, 0.6562, 0.625, 0.625, 0.625, 0.625, 0.5625, 0.6562, 0.5, 0.6562, 0.5625, 0.625, 0.5625, 0.625, 0.5, 0.6562, 0.9375, 0.6406, 1.0, 0.625, 0.9375, 0.6562, 0.4375, 0.6562, 0.5, 0.625, 0.5, 0.625, 0.4375, 0.6562, 0.875, 0.6562, 0.9375, 0.625, 0.9375, 0.625, 0.875, 0.6562, 0.375, 0.6562, 0.4375, 0.625, 0.4375, 0.625, 0.375, 0.6562, 0.8125, 0.6562, 0.875, 0.625, 0.875, 0.625, 0.8125, 0.6562, 0.3125, 0.6562, 0.375, 0.625, 0.375, 0.625, 0.3125, 0.6562, 0.75, 0.6562, 0.8125, 0.625, 0.8125, 0.625, 0.75, 0.6562, 0.25, 0.6562, 0.3125, 0.625, 0.3125, 0.625, 0.25, 0.6562, 0.6875, 0.6562, 0.75, 0.625, 0.75, 0.625, 0.6875, 0.6562, 0.1875, 0.6562, 0.25, 0.625, 0.25, 0.625, 0.1875, 0.6562, 0.625, 0.6562, 0.6875, 0.625, 0.6875, 0.625, 0.625, 0.625, 0.8125, 0.625, 0.875, 0.5937, 0.875, 0.5937, 0.8125, 0.625, 0.3125, 0.625, 0.375, 0.5938, 0.375, 0.5937, 0.3125, 0.625, 0.75, 0.625, 0.8125, 0.5937, 0.8125, 0.5937, 0.75, 0.625, 0.25, 0.625, 0.3125, 0.5937, 0.3125, 0.5937, 0.25, 0.625, 0.6875, 0.625, 0.75, 0.5937, 0.75, 0.5937, 0.6875, 0.625, 0.1875, 0.625, 0.25, 0.5937, 0.25, 0.5937, 0.1875, 0.625, 0.625, 0.625, 0.6875, 0.5937, 0.6875, 0.5937, 0.625, 0.625, 0.5625, 0.625, 0.625, 0.5937, 0.625, 0.5937, 0.5625, 0.625, 0.5, 0.625, 0.5625, 0.5937, 0.5625, 0.5937, 0.5, 0.625, 0.9375, 0.6094, 1.0, 0.5937, 0.9375, 0.625, 0.4375, 0.625, 0.5, 0.5937, 0.5, 0.5937, 0.4375, 0.625, 0.875, 0.625, 0.9375, 0.5937, 0.9375, 0.5937, 0.875, 0.625, 0.375, 0.625, 0.4375, 0.5937, 0.4375, 0.5938, 0.375, 0.5937, 0.5625, 0.5937, 0.625, 0.5625, 0.625, 0.5625, 0.5625, 0.5937, 0.5, 0.5937, 0.5625, 0.5625, 0.5625, 0.5625, 0.5, 0.5937, 0.9375, 0.5781, 1.0, 0.5625, 0.9375, 0.5937, 0.4375, 0.5937, 0.5, 0.5625, 0.5, 0.5625, 0.4375, 0.5937, 0.875, 0.5937, 0.9375, 0.5625, 0.9375, 0.5625, 0.875, 0.5938, 0.375, 0.5937, 0.4375, 0.5625, 0.4375, 0.5625, 0.375, 0.5937, 0.8125, 0.5937, 0.875, 0.5625, 0.875, 0.5625, 0.8125, 0.5937, 0.3125, 0.5938, 0.375, 0.5625, 0.375, 0.5625, 0.3125, 0.5937, 0.75, 0.5937, 0.8125, 0.5625, 0.8125, 0.5625, 0.75, 0.5937, 0.25, 0.5937, 0.3125, 0.5625, 0.3125, 0.5625, 0.25, 0.5937, 0.6875, 0.5937, 0.75, 0.5625, 0.75, 0.5625, 0.6875, 0.5937, 0.1875, 0.5937, 0.25, 0.5625, 0.25, 0.5625, 0.1875, 0.5937, 0.625, 0.5937, 0.6875, 0.5625, 0.6875, 0.5625, 0.625, 0.5625, 0.3125, 0.5625, 0.375, 0.5312, 0.375, 0.5312, 0.3125, 0.5625, 0.75, 0.5625, 0.8125, 0.5312, 0.8125, 0.5312, 0.75, 0.5625, 0.25, 0.5625, 0.3125, 0.5312, 0.3125, 0.5312, 0.25, 0.5625, 0.6875, 0.5625, 0.75, 0.5312, 0.75, 0.5312, 0.6875, 0.5625, 0.1875, 0.5625, 0.25, 0.5312, 0.25, 0.5312, 0.1875, 0.5625, 0.625, 0.5625, 0.6875, 0.5312, 0.6875, 0.5312, 0.625, 0.5625, 0.5625, 0.5625, 0.625, 0.5312, 0.625, 0.5312, 0.5625, 0.5625, 0.5, 0.5625, 0.5625, 0.5312, 0.5625, 0.5312, 0.5, 0.5625, 0.9375, 0.5469, 1.0, 0.5312, 0.9375, 0.5625, 0.4375, 0.5625, 0.5, 0.5312, 0.5, 0.5312, 0.4375, 0.5625, 0.875, 0.5625, 0.9375, 0.5312, 0.9375, 0.5312, 0.875, 0.5625, 0.375, 0.5625, 0.4375, 0.5312, 0.4375, 0.5312, 0.375, 0.5625, 0.8125, 0.5625, 0.875, 0.5312, 0.875, 0.5312, 0.8125, 0.5312, 0.5, 0.5312, 0.5625, 0.5, 0.5625, 0.5, 0.5, 0.5312, 0.9375, 0.5156, 1.0, 0.5, 0.9375, 0.5312, 0.4375, 0.5312, 0.5, 0.5, 0.5, 0.5, 0.4375, 0.5312, 0.875, 0.5312, 0.9375, 0.5, 0.9375, 0.5, 0.875, 0.5312, 0.375, 0.5312, 0.4375, 0.5, 0.4375, 0.5, 0.375, 0.5312, 0.8125, 0.5312, 0.875, 0.5, 0.875, 0.5, 0.8125, 0.5312, 0.3125, 0.5312, 0.375, 0.5, 0.375, 0.5, 0.3125, 0.5312, 0.75, 0.5312, 0.8125, 0.5, 0.8125, 0.5, 0.75, 0.5312, 0.25, 0.5312, 0.3125, 0.5, 0.3125, 0.5, 0.25, 0.5312, 0.6875, 0.5312, 0.75, 0.5, 0.75, 0.5, 0.6875, 0.5312, 0.1875, 0.5312, 0.25, 0.5, 0.25, 0.5, 0.1875, 0.5312, 0.625, 0.5312, 0.6875, 0.5, 0.6875, 0.5, 0.625, 0.5312, 0.5625, 0.5312, 0.625, 0.5, 0.625, 0.5, 0.5625, 0.5, 0.25, 0.5, 0.3125, 0.4687, 0.3125, 0.4687, 0.25, 0.5, 0.6875, 0.5, 0.75, 0.4687, 0.75, 0.4687, 0.6875, 0.5, 0.1875, 0.5, 0.25, 0.4687, 0.25, 0.4687, 0.1875, 0.5, 0.625, 0.5, 0.6875, 0.4687, 0.6875, 0.4687, 0.625, 0.5, 0.5625, 0.5, 0.625, 0.4687, 0.625, 0.4687, 0.5625, 0.5, 0.5, 0.5, 0.5625, 0.4687, 0.5625, 0.4687, 0.5, 0.5, 0.9375, 0.4844, 1.0, 0.4687, 0.9375, 0.5, 0.4375, 0.5, 0.5, 0.4687, 0.5, 0.4687, 0.4375, 0.5, 0.875, 0.5, 0.9375, 0.4687, 0.9375, 0.4687, 0.875, 0.5, 0.375, 0.5, 0.4375, 0.4687, 0.4375, 0.4687, 0.375, 0.5, 0.8125, 0.5, 0.875, 0.4687, 0.875, 0.4687, 0.8125, 0.5, 0.3125, 0.5, 0.375, 0.4687, 0.375, 0.4687, 0.3125, 0.5, 0.75, 0.5, 0.8125, 0.4687, 0.8125, 0.4687, 0.75, 0.4687, 0.9375, 0.4531, 1.0, 0.4375, 0.9375, 0.4687, 0.4375, 0.4687, 0.5, 0.4375, 0.5, 0.4375, 0.4375, 0.4687, 0.875, 0.4687, 0.9375, 0.4375, 0.9375, 0.4375, 0.875, 0.4687, 0.375, 0.4687, 0.4375, 0.4375, 0.4375, 0.4375, 0.375, 0.4687, 0.8125, 0.4687, 0.875, 0.4375, 0.875, 0.4375, 0.8125, 0.4687, 0.3125, 0.4687, 0.375, 0.4375, 0.375, 0.4375, 0.3125, 0.4687, 0.75, 0.4687, 0.8125, 0.4375, 0.8125, 0.4375, 0.75, 0.4687, 0.25, 0.4687, 0.3125, 0.4375, 0.3125, 0.4375, 0.25, 0.4687, 0.6875, 0.4687, 0.75, 0.4375, 0.75, 0.4375, 0.6875, 0.4687, 0.1875, 0.4687, 0.25, 0.4375, 0.25, 0.4375, 0.1875, 0.4687, 0.625, 0.4687, 0.6875, 0.4375, 0.6875, 0.4375, 0.625, 0.4687, 0.5625, 0.4687, 0.625, 0.4375, 0.625, 0.4375, 0.5625, 0.4687, 0.5, 0.4687, 0.5625, 0.4375, 0.5625, 0.4375, 0.5, 0.4375, 0.6875, 0.4375, 0.75, 0.4062, 0.75, 0.4062, 0.6875, 0.4375, 0.1875, 0.4375, 0.25, 0.4062, 0.25, 0.4062, 0.1875, 0.4375, 0.625, 0.4375, 0.6875, 0.4062, 0.6875, 0.4062, 0.625, 0.4375, 0.5625, 0.4375, 0.625, 0.4062, 0.625, 0.4062, 0.5625, 0.4375, 0.5, 0.4375, 0.5625, 0.4062, 0.5625, 0.4062, 0.5, 0.4375, 0.9375, 0.4219, 1.0, 0.4062, 0.9375, 0.4375, 0.4375, 0.4375, 0.5, 0.4062, 0.5, 0.4062, 0.4375, 0.4375, 0.875, 0.4375, 0.9375, 0.4062, 0.9375, 0.4062, 0.875, 0.4375, 0.375, 0.4375, 0.4375, 0.4062, 0.4375, 0.4062, 0.375, 0.4375, 0.8125, 0.4375, 0.875, 0.4062, 0.875, 0.4062, 0.8125, 0.4375, 0.3125, 0.4375, 0.375, 0.4062, 0.375, 0.4062, 0.3125, 0.4375, 0.75, 0.4375, 0.8125, 0.4062, 0.8125, 0.4062, 0.75, 0.4375, 0.25, 0.4375, 0.3125, 0.4062, 0.3125, 0.4062, 0.25, 0.4062, 0.4375, 0.4062, 0.5, 0.375, 0.5, 0.375, 0.4375, 0.4062, 0.875, 0.4062, 0.9375, 0.375, 0.9375, 0.375, 0.875, 0.4062, 0.375, 0.4062, 0.4375, 0.375, 0.4375, 0.375, 0.375, 0.4062, 0.8125, 0.4062, 0.875, 0.375, 0.875, 0.375, 0.8125, 0.4062, 0.3125, 0.4062, 0.375, 0.375, 0.375, 0.375, 0.3125, 0.4062, 0.75, 0.4062, 0.8125, 0.375, 0.8125, 0.375, 0.75, 0.4062, 0.25, 0.4062, 0.3125, 0.375, 0.3125, 0.375, 0.25, 0.4062, 0.6875, 0.4062, 0.75, 0.375, 0.75, 0.375, 0.6875, 0.4062, 0.1875, 0.4062, 0.25, 0.375, 0.25, 0.375, 0.1875, 0.4062, 0.625, 0.4062, 0.6875, 0.375, 0.6875, 0.375, 0.625, 0.4062, 0.5625, 0.4062, 0.625, 0.375, 0.625, 0.375, 0.5625, 0.4062, 0.5, 0.4062, 0.5625, 0.375, 0.5625, 0.375, 0.5, 0.4062, 0.9375, 0.3906, 1.0, 0.375, 0.9375, 0.375, 0.1875, 0.375, 0.25, 0.3437, 0.25, 0.3437, 0.1875, 0.375, 0.625, 0.375, 0.6875, 0.3437, 0.6875, 0.3437, 0.625, 0.375, 0.5625, 0.375, 0.625, 0.3437, 0.625, 0.3437, 0.5625, 0.375, 0.5, 0.375, 0.5625, 0.3437, 0.5625, 0.3437, 0.5, 0.375, 0.9375, 0.3594, 1.0, 0.3437, 0.9375, 0.375, 0.4375, 0.375, 0.5, 0.3437, 0.5, 0.3437, 0.4375, 0.375, 0.875, 0.375, 0.9375, 0.3437, 0.9375, 0.3437, 0.875, 0.375, 0.375, 0.375, 0.4375, 0.3437, 0.4375, 0.3437, 0.375, 0.375, 0.8125, 0.375, 0.875, 0.3437, 0.875, 0.3437, 0.8125, 0.375, 0.3125, 0.375, 0.375, 0.3437, 0.375, 0.3437, 0.3125, 0.375, 0.75, 0.375, 0.8125, 0.3437, 0.8125, 0.3437, 0.75, 0.375, 0.25, 0.375, 0.3125, 0.3437, 0.3125, 0.3437, 0.25, 0.375, 0.6875, 0.375, 0.75, 0.3437, 0.75, 0.3437, 0.6875, 0.3437, 0.875, 0.3437, 0.9375, 0.3125, 0.9375, 0.3125, 0.875, 0.3437, 0.375, 0.3437, 0.4375, 0.3125, 0.4375, 0.3125, 0.375, 0.3437, 0.8125, 0.3437, 0.875, 0.3125, 0.875, 0.3125, 0.8125, 0.3437, 0.3125, 0.3437, 0.375, 0.3125, 0.375, 0.3125, 0.3125, 0.3437, 0.75, 0.3437, 0.8125, 0.3125, 0.8125, 0.3125, 0.75, 0.3437, 0.25, 0.3437, 0.3125, 0.3125, 0.3125, 0.3125, 0.25, 0.3437, 0.6875, 0.3437, 0.75, 0.3125, 0.75, 0.3125, 0.6875, 0.3437, 0.1875, 0.3437, 0.25, 0.3125, 0.25, 0.3125, 0.1875, 0.3437, 0.625, 0.3437, 0.6875, 0.3125, 0.6875, 0.3125, 0.625, 0.3437, 0.5625, 0.3437, 0.625, 0.3125, 0.625, 0.3125, 0.5625, 0.3437, 0.5, 0.3437, 0.5625, 0.3125, 0.5625, 0.3125, 0.5, 0.3437, 0.9375, 0.3281, 1.0, 0.3125, 0.9375, 0.3437, 0.4375, 0.3437, 0.5, 0.3125, 0.5, 0.3125, 0.4375, 0.3125, 0.625, 0.3125, 0.6875, 0.2812, 0.6875, 0.2812, 0.625, 0.3125, 0.5625, 0.3125, 0.625, 0.2812, 0.625, 0.2812, 0.5625, 0.3125, 0.5, 0.3125, 0.5625, 0.2812, 0.5625, 0.2812, 0.5, 0.3125, 0.9375, 0.2969, 1.0, 0.2812, 0.9375, 0.3125, 0.4375, 0.3125, 0.5, 0.2812, 0.5, 0.2812, 0.4375, 0.3125, 0.875, 0.3125, 0.9375, 0.2812, 0.9375, 0.2812, 0.875, 0.3125, 0.375, 0.3125, 0.4375, 0.2812, 0.4375, 0.2812, 0.375, 0.3125, 0.8125, 0.3125, 0.875, 0.2812, 0.875, 0.2812, 0.8125, 0.3125, 0.3125, 0.3125, 0.375, 0.2812, 0.375, 0.2812, 0.3125, 0.3125, 0.75, 0.3125, 0.8125, 0.2812, 0.8125, 0.2812, 0.75, 0.3125, 0.25, 0.3125, 0.3125, 0.2812, 0.3125, 0.2812, 0.25, 0.3125, 0.6875, 0.3125, 0.75, 0.2812, 0.75, 0.2812, 0.6875, 0.3125, 0.1875, 0.3125, 0.25, 0.2812, 0.25, 0.2812, 0.1875, 0.2812, 0.375, 0.2812, 0.4375, 0.25, 0.4375, 0.25, 0.375, 0.2812, 0.8125, 0.2812, 0.875, 0.25, 0.875, 0.25, 0.8125, 0.2812, 0.3125, 0.2812, 0.375, 0.25, 0.375, 0.25, 0.3125, 0.2812, 0.75, 0.2812, 0.8125, 0.25, 0.8125, 0.25, 0.75, 0.2812, 0.25, 0.2812, 0.3125, 0.25, 0.3125, 0.25, 0.25, 0.2812, 0.6875, 0.2812, 0.75, 0.25, 0.75, 0.25, 0.6875, 0.2812, 0.1875, 0.2812, 0.25, 0.25, 0.25, 0.25, 0.1875, 0.2812, 0.625, 0.2812, 0.6875, 0.25, 0.6875, 0.25, 0.625, 0.2812, 0.5625, 0.2812, 0.625, 0.25, 0.625, 0.25, 0.5625, 0.2812, 0.5, 0.2812, 0.5625, 0.25, 0.5625, 0.25, 0.5, 0.2812, 0.9375, 0.2656, 1.0, 0.25, 0.9375, 0.2812, 0.4375, 0.2812, 0.5, 0.25, 0.5, 0.25, 0.4375, 0.2812, 0.875, 0.2812, 0.9375, 0.25, 0.9375, 0.25, 0.875, 0.25, 0.5625, 0.25, 0.625, 0.2188, 0.625, 0.2187, 0.5625, 0.25, 0.5, 0.25, 0.5625, 0.2187, 0.5625, 0.2187, 0.5, 0.25, 0.9375, 0.2344, 1.0, 0.2188, 0.9375, 0.25, 0.4375, 0.25, 0.5, 0.2187, 0.5, 0.2187, 0.4375, 0.25, 0.875, 0.25, 0.9375, 0.2188, 0.9375, 0.2188, 0.875, 0.25, 0.375, 0.25, 0.4375, 0.2187, 0.4375, 0.2188, 0.375, 0.25, 0.8125, 0.25, 0.875, 0.2188, 0.875, 0.2188, 0.8125, 0.25, 0.3125, 0.25, 0.375, 0.2188, 0.375, 0.2187, 0.3125, 0.25, 0.75, 0.25, 0.8125, 0.2188, 0.8125, 0.2187, 0.75, 0.25, 0.25, 0.25, 0.3125, 0.2187, 0.3125, 0.2187, 0.25, 0.25, 0.6875, 0.25, 0.75, 0.2187, 0.75, 0.2187, 0.6875, 0.25, 0.1875, 0.25, 0.25, 0.2187, 0.25, 0.2188, 0.1875, 0.25, 0.625, 0.25, 0.6875, 0.2187, 0.6875, 0.2188, 0.625, 0.2187, 0.3125, 0.2188, 0.375, 0.1875, 0.375, 0.1875, 0.3125, 0.2187, 0.75, 0.2188, 0.8125, 0.1875, 0.8125, 0.1875, 0.75, 0.2187, 0.25, 0.2187, 0.3125, 0.1875, 0.3125, 0.1875, 0.25, 0.2187, 0.6875, 0.2187, 0.75, 0.1875, 0.75, 0.1875, 0.6875, 0.2188, 0.1875, 0.2187, 0.25, 0.1875, 0.25, 0.1875, 0.1875, 0.2188, 0.625, 0.2187, 0.6875, 0.1875, 0.6875, 0.1875, 0.625, 0.2187, 0.5625, 0.2188, 0.625, 0.1875, 0.625, 0.1875, 0.5625, 0.2187, 0.5, 0.2187, 0.5625, 0.1875, 0.5625, 0.1875, 0.5, 0.2188, 0.9375, 0.2031, 1.0, 0.1875, 0.9375, 0.2187, 0.4375, 0.2187, 0.5, 0.1875, 0.5, 0.1875, 0.4375, 0.2188, 0.875, 0.2188, 0.9375, 0.1875, 0.9375, 0.1875, 0.875, 0.2188, 0.375, 0.2187, 0.4375, 0.1875, 0.4375, 0.1875, 0.375, 0.2188, 0.8125, 0.2188, 0.875, 0.1875, 0.875, 0.1875, 0.8125, 0.1875, 0.5, 0.1875, 0.5625, 0.1562, 0.5625, 0.1562, 0.5, 0.1875, 0.9375, 0.1719, 1.0, 0.1563, 0.9375, 0.1875, 0.4375, 0.1875, 0.5, 0.1562, 0.5, 0.1562, 0.4375, 0.1875, 0.875, 0.1875, 0.9375, 0.1563, 0.9375, 0.1563, 0.875, 0.1875, 0.375, 0.1875, 0.4375, 0.1562, 0.4375, 0.1563, 0.375, 0.1875, 0.8125, 0.1875, 0.875, 0.1563, 0.875, 0.1563, 0.8125, 0.1875, 0.3125, 0.1875, 0.375, 0.1563, 0.375, 0.1562, 0.3125, 0.1875, 0.75, 0.1875, 0.8125, 0.1563, 0.8125, 0.1563, 0.75, 0.1875, 0.25, 0.1875, 0.3125, 0.1562, 0.3125, 0.1563, 0.25, 0.1875, 0.6875, 0.1875, 0.75, 0.1563, 0.75, 0.1562, 0.6875, 0.1875, 0.1875, 0.1875, 0.25, 0.1563, 0.25, 0.1563, 0.1875, 0.1875, 0.625, 0.1875, 0.6875, 0.1562, 0.6875, 0.1563, 0.625, 0.1875, 0.5625, 0.1875, 0.625, 0.1563, 0.625, 0.1562, 0.5625, 0.1563, 0.75, 0.1563, 0.8125, 0.125, 0.8125, 0.125, 0.75, 0.1563, 0.25, 0.1562, 0.3125, 0.125, 0.3125, 0.125, 0.25, 0.1562, 0.6875, 0.1563, 0.75, 0.125, 0.75, 0.125, 0.6875, 0.1563, 0.1875, 0.1563, 0.25, 0.125, 0.25, 0.125, 0.1875, 0.1563, 0.625, 0.1562, 0.6875, 0.125, 0.6875, 0.125, 0.625, 0.1562, 0.5625, 0.1563, 0.625, 0.125, 0.625, 0.125, 0.5625, 0.1562, 0.5, 0.1562, 0.5625, 0.125, 0.5625, 0.125, 0.5, 0.1563, 0.9375, 0.1406, 1.0, 0.125, 0.9375, 0.1562, 0.4375, 0.1562, 0.5, 0.125, 0.5, 0.125, 0.4375, 0.1563, 0.875, 0.1563, 0.9375, 0.125, 0.9375, 0.125, 0.875, 0.1563, 0.375, 0.1562, 0.4375, 0.125, 0.4375, 0.125, 0.375, 0.1563, 0.8125, 0.1563, 0.875, 0.125, 0.875, 0.125, 0.8125, 0.1562, 0.3125, 0.1563, 0.375, 0.125, 0.375, 0.125, 0.3125, 0.125, 0.5, 0.125, 0.5625, 0.09375, 0.5625, 0.09375, 0.5, 0.125, 0.9375, 0.1094, 1.0, 0.09375, 0.9375, 0.125, 0.4375, 0.125, 0.5, 0.09375, 0.5, 0.09375, 0.4375, 0.125, 0.875, 0.125, 0.9375, 0.09375, 0.9375, 0.09375, 0.875, 0.125, 0.375, 0.125, 0.4375, 0.09375, 0.4375, 0.09375, 0.375, 0.125, 0.8125, 0.125, 0.875, 0.09375, 0.875, 0.09375, 0.8125, 0.125, 0.3125, 0.125, 0.375, 0.09375, 0.375, 0.09375, 0.3125, 0.125, 0.75, 0.125, 0.8125, 0.09375, 0.8125, 0.09375, 0.75, 0.125, 0.25, 0.125, 0.3125, 0.09375, 0.3125, 0.09375, 0.25, 0.125, 0.6875, 0.125, 0.75, 0.09375, 0.75, 0.09375, 0.6875, 0.125, 0.1875, 0.125, 0.25, 0.09375, 0.25, 0.09375, 0.1875, 0.125, 0.625, 0.125, 0.6875, 0.09375, 0.6875, 0.09375, 0.625, 0.125, 0.5625, 0.125, 0.625, 0.09375, 0.625, 0.09375, 0.5625, 0.09375, 0.25, 0.09375, 0.3125, 0.0625, 0.3125, 0.0625, 0.25, 0.09375, 0.6875, 0.09375, 0.75, 0.0625, 0.75, 0.0625, 0.6875, 0.09375, 0.1875, 0.09375, 0.25, 0.0625, 0.25, 0.0625, 0.1875, 0.09375, 0.625, 0.09375, 0.6875, 0.0625, 0.6875, 0.0625, 0.625, 0.09375, 0.5625, 0.09375, 0.625, 0.0625, 0.625, 0.0625, 0.5625, 0.09375, 0.5, 0.09375, 0.5625, 0.0625, 0.5625, 0.0625, 0.5, 0.09375, 0.9375, 0.07813, 1.0, 0.0625, 0.9375, 0.09375, 0.4375, 0.09375, 0.5, 0.0625, 0.5, 0.0625, 0.4375, 0.09375, 0.875, 0.09375, 0.9375, 0.0625, 0.9375, 0.0625, 0.875, 0.09375, 0.375, 0.09375, 0.4375, 0.0625, 0.4375, 0.0625, 0.375, 0.09375, 0.8125, 0.09375, 0.875, 0.0625, 0.875, 0.0625, 0.8125, 0.09375, 0.3125, 0.09375, 0.375, 0.0625, 0.375, 0.0625, 0.3125, 0.09375, 0.75, 0.09375, 0.8125, 0.0625, 0.8125, 0.0625, 0.75, 0.0625, 0.9375, 0.04688, 1.0, 0.03125, 0.9375, 0.0625, 0.4375, 0.0625, 0.5, 0.03125, 0.5, 0.03125, 0.4375, 0.0625, 0.875, 0.0625, 0.9375, 0.03125, 0.9375, 0.03125, 0.875, 0.0625, 0.375, 0.0625, 0.4375, 0.03125, 0.4375, 0.03125, 0.375, 0.0625, 0.8125, 0.0625, 0.875, 0.03125, 0.875, 0.03125, 0.8125, 0.0625, 0.3125, 0.0625, 0.375, 0.03125, 0.375, 0.03125, 0.3125, 0.0625, 0.75, 0.0625, 0.8125, 0.03125, 0.8125, 0.03125, 0.75, 0.0625, 0.25, 0.0625, 0.3125, 0.03125, 0.3125, 0.03125, 0.25, 0.0625, 0.6875, 0.0625, 0.75, 0.03125, 0.75, 0.03125, 0.6875, 0.0625, 0.1875, 0.0625, 0.25, 0.03125, 0.25, 0.03125, 0.1875, 0.0625, 0.625, 0.0625, 0.6875, 0.03125, 0.6875, 0.03125, 0.625, 0.0625, 0.5625, 0.0625, 0.625, 0.03125, 0.625, 0.03125, 0.5625, 0.0625, 0.5, 0.0625, 0.5625, 0.03125, 0.5625, 0.03125, 0.5, 0.03125, 0.6875, 0.03125, 0.75, 0.0, 0.75, 0.0, 0.6875, 0.03125, 0.1875, 0.03125, 0.25, 0.0, 0.25, 5.96e-08, 0.1875, 0.03125, 0.625, 0.03125, 0.6875, 0.0, 0.6875, 5.96e-08, 0.625, 0.03125, 0.5625, 0.03125, 0.625, 5.96e-08, 0.625, 0.0, 0.5625, 0.03125, 0.5, 0.03125, 0.5625, 0.0, 0.5625, 0.0, 0.5, 0.03125, 0.9375, 0.01563, 1.0, 2.384e-07, 0.9375, 0.03125, 0.4375, 0.03125, 0.5, 0.0, 0.5, 0.0, 0.4375, 0.03125, 0.875, 0.03125, 0.9375, 2.384e-07, 0.9375, 8.941e-08, 0.875, 0.03125, 0.375, 0.03125, 0.4375, 0.0, 0.4375, 5.96e-08, 0.375, 0.03125, 0.8125, 0.03125, 0.875, 8.941e-08, 0.875, 5.96e-08, 0.8125, 0.03125, 0.3125, 0.03125, 0.375, 5.96e-08, 0.375, 0.0, 0.3125, 0.03125, 0.75, 0.03125, 0.8125, 5.96e-08, 0.8125, 0.0, 0.75, 0.03125, 0.25, 0.03125, 0.3125, 0.0, 0.3125, 0.0, 0.25, 1.0, 0.4375, 1.0, 0.5, 0.9688, 0.5, 0.9688, 0.4375, 1.0, 0.875, 1.0, 0.9375, 0.9688, 0.9375, 0.9688, 0.875, 1.0, 0.375, 1.0, 0.4375, 0.9688, 0.4375, 0.9688, 0.375, 1.0, 0.8125, 1.0, 0.875, 0.9688, 0.875, 0.9688, 0.8125, 1.0, 0.3125, 1.0, 0.375, 0.9688, 0.375, 0.9688, 0.3125, 1.0, 0.75, 1.0, 0.8125, 0.9688, 0.8125, 0.9688, 0.75, 1.0, 0.25, 1.0, 0.3125, 0.9688, 0.3125, 0.9688, 0.25, 1.0, 0.6875, 1.0, 0.75, 0.9688, 0.75, 0.9688, 0.6875, 1.0, 0.1875, 1.0, 0.25, 0.9688, 0.25, 0.9688, 0.1875, 1.0, 0.625, 1.0, 0.6875, 0.9688, 0.6875, 0.9688, 0.625, 1.0, 0.5625, 1.0, 0.625, 0.9688, 0.625, 0.9688, 0.5625, 1.0, 0.5, 1.0, 0.5625, 0.9688, 0.5625, 0.9688, 0.5, 1.0, 0.9375, 0.9844, 1.0, 0.9688, 0.9375, 0.9688, 0.1875, 0.9688, 0.25, 0.9375, 0.25, 0.9375, 0.1875, 0.9688, 0.625, 0.9688, 0.6875, 0.9375, 0.6875, 0.9375, 0.625, 0.9688, 0.5625, 0.9688, 0.625, 0.9375, 0.625, 0.9375, 0.5625, 0.9688, 0.5, 0.9688, 0.5625, 0.9375, 0.5625, 0.9375, 0.5, 0.9688, 0.9375, 0.9531, 1.0, 0.9375, 0.9375, 0.9688, 0.4375, 0.9688, 0.5, 0.9375, 0.5, 0.9375, 0.4375, 0.9688, 0.875, 0.9688, 0.9375, 0.9375, 0.9375, 0.9375, 0.875, 0.9688, 0.375, 0.9688, 0.4375, 0.9375, 0.4375, 0.9375, 0.375, 0.9688, 0.8125, 0.9688, 0.875, 0.9375, 0.875, 0.9375, 0.8125, 0.9688, 0.3125, 0.9688, 0.375, 0.9375, 0.375, 0.9375, 0.3125, 0.9688, 0.75, 0.9688, 0.8125, 0.9375, 0.8125, 0.9375, 0.75, 0.9688, 0.25, 0.9688, 0.3125, 0.9375, 0.3125, 0.9375, 0.25, 0.9688, 0.6875, 0.9688, 0.75, 0.9375, 0.75, 0.9375, 0.6875, 0.9375, 0.375, 0.9375, 0.4375, 0.9062, 0.4375, 0.9062, 0.375, 0.9375, 0.8125, 0.9375, 0.875, 0.9063, 0.875, 0.9062, 0.8125, 0.9375, 0.3125, 0.9375, 0.375, 0.9062, 0.375, 0.9062, 0.3125, 0.9375, 0.75, 0.9375, 0.8125, 0.9062, 0.8125, 0.9062, 0.75, 0.9375, 0.25, 0.9375, 0.3125, 0.9062, 0.3125, 0.9062, 0.25, 0.9375, 0.6875, 0.9375, 0.75, 0.9062, 0.75, 0.9062, 0.6875, 0.9375, 0.1875, 0.9375, 0.25, 0.9062, 0.25, 0.9062, 0.1875, 0.9375, 0.625, 0.9375, 0.6875, 0.9062, 0.6875, 0.9062, 0.625, 0.9375, 0.5625, 0.9375, 0.625, 0.9062, 0.625, 0.9062, 0.5625, 0.9375, 0.5, 0.9375, 0.5625, 0.9062, 0.5625, 0.9062, 0.5, 0.9375, 0.9375, 0.9219, 1.0, 0.9063, 0.9375, 0.9375, 0.4375, 0.9375, 0.5, 0.9062, 0.5, 0.9062, 0.4375, 0.9375, 0.875, 0.9375, 0.9375, 0.9063, 0.9375, 0.9063, 0.875, 0.9062, 0.5625, 0.9062, 0.625, 0.875, 0.625, 0.875, 0.5625, 0.9062, 0.5, 0.9062, 0.5625, 0.875, 0.5625, 0.875, 0.5, 0.9063, 0.9375, 0.8906, 1.0, 0.875, 0.9375, 0.9062, 0.4375, 0.9062, 0.5, 0.875, 0.5, 0.875, 0.4375, 0.9063, 0.875, 0.9063, 0.9375, 0.875, 0.9375, 0.875, 0.875, 0.9062, 0.375, 0.9062, 0.4375, 0.875, 0.4375, 0.875, 0.375, 0.9062, 0.8125, 0.9063, 0.875, 0.875, 0.875, 0.875, 0.8125, 0.9062, 0.3125, 0.9062, 0.375, 0.875, 0.375, 0.875, 0.3125, 0.9062, 0.75, 0.9062, 0.8125, 0.875, 0.8125, 0.875, 0.75, 0.9062, 0.25, 0.9062, 0.3125, 0.875, 0.3125, 0.875, 0.25, 0.9062, 0.6875, 0.9062, 0.75, 0.875, 0.75, 0.875, 0.6875, 0.9062, 0.1875, 0.9062, 0.25, 0.875, 0.25, 0.875, 0.1875, 0.9062, 0.625, 0.9062, 0.6875, 0.875, 0.6875, 0.875, 0.625, 0.875, 0.8125, 0.875, 0.875, 0.8438, 0.875, 0.8438, 0.8125, 0.875, 0.3125, 0.875, 0.375, 0.8438, 0.375, 0.8438, 0.3125, 0.875, 0.75, 0.875, 0.8125, 0.8438, 0.8125, 0.8438, 0.75, 0.875, 0.25, 0.875, 0.3125, 0.8438, 0.3125, 0.8438, 0.25, 0.875, 0.6875, 0.875, 0.75, 0.8438, 0.75, 0.8438, 0.6875, 0.875, 0.1875, 0.875, 0.25, 0.8438, 0.25, 0.8438, 0.1875, 0.875, 0.625, 0.875, 0.6875, 0.8438, 0.6875, 0.8438, 0.625, 0.875, 0.5625, 0.875, 0.625, 0.8438, 0.625, 0.8438, 0.5625, 0.875, 0.5, 0.875, 0.5625, 0.8438, 0.5625, 0.8438, 0.5, 0.875, 0.9375, 0.8594, 1.0, 0.8438, 0.9375, 0.875, 0.4375, 0.875, 0.5, 0.8438, 0.5, 0.8438, 0.4375, 0.875, 0.875, 0.875, 0.9375, 0.8438, 0.9375, 0.8438, 0.875, 0.875, 0.375, 0.875, 0.4375, 0.8438, 0.4375, 0.8438, 0.375, 0.8438, 0.5625, 0.8438, 0.625, 0.8125, 0.625, 0.8125, 0.5625, 0.8438, 0.5, 0.8438, 0.5625, 0.8125, 0.5625, 0.8125, 0.5, 0.8438, 0.9375, 0.8281, 1.0, 0.8125, 0.9375, 0.8438, 0.4375, 0.8438, 0.5, 0.8125, 0.5, 0.8125, 0.4375, 0.8438, 0.875, 0.8438, 0.9375, 0.8125, 0.9375, 0.8125, 0.875, 0.8438, 0.375, 0.8438, 0.4375, 0.8125, 0.4375, 0.8125, 0.375, 0.8438, 0.8125, 0.8438, 0.875, 0.8125, 0.875, 0.8125, 0.8125, 0.8438, 0.3125, 0.8438, 0.375, 0.8125, 0.375, 0.8125, 0.3125, 0.8438, 0.75, 0.8438, 0.8125, 0.8125, 0.8125, 0.8125, 0.75, 0.8438, 0.25, 0.8438, 0.3125, 0.8125, 0.3125, 0.8125, 0.25, 0.8438, 0.6875, 0.8438, 0.75, 0.8125, 0.75, 0.8125, 0.6875, 0.8438, 0.1875, 0.8438, 0.25, 0.8125, 0.25, 0.8125, 0.1875, 0.8438, 0.625, 0.8438, 0.6875, 0.8125, 0.6875, 0.8125, 0.625, 0.8125, 0.3125, 0.8125, 0.375, 0.7812, 0.375, 0.7812, 0.3125, 0.8125, 0.75, 0.8125, 0.8125, 0.7812, 0.8125, 0.7812, 0.75, 0.8125, 0.25, 0.8125, 0.3125, 0.7812, 0.3125, 0.7812, 0.25, 0.8125, 0.6875, 0.8125, 0.75, 0.7812, 0.75, 0.7812, 0.6875, 0.8125, 0.1875, 0.8125, 0.25, 0.7812, 0.25, 0.7812, 0.1875, 0.8125, 0.625, 0.8125, 0.6875, 0.7812, 0.6875, 0.7812, 0.625, 0.8125, 0.5625, 0.8125, 0.625, 0.7812, 0.625, 0.7812, 0.5625, 0.8125, 0.5, 0.8125, 0.5625, 0.7812, 0.5625, 0.7812, 0.5, 0.8125, 0.9375, 0.7969, 1.0, 0.7812, 0.9375, 0.8125, 0.4375, 0.8125, 0.5, 0.7812, 0.5, 0.7812, 0.4375, 0.8125, 0.875, 0.8125, 0.9375, 0.7812, 0.9375, 0.7812, 0.875, 0.8125, 0.375, 0.8125, 0.4375, 0.7812, 0.4375, 0.7812, 0.375, 0.8125, 0.8125, 0.8125, 0.875, 0.7812, 0.875, 0.7812, 0.8125, 0.7812, 0.5, 0.7812, 0.5625, 0.75, 0.5625, 0.75, 0.5, 0.7812, 0.9375, 0.7656, 1.0, 0.75, 0.9375, 0.7812, 0.4375, 0.7812, 0.5, 0.75, 0.5, 0.75, 0.4375, 0.7812, 0.875, 0.7812, 0.9375, 0.75, 0.9375, 0.75, 0.875, 0.7812, 0.375, 0.7812, 0.4375, 0.75, 0.4375, 0.75, 0.375, 0.7812, 0.8125, 0.7812, 0.875, 0.75, 0.875, 0.75, 0.8125, 0.7812, 0.3125, 0.7812, 0.375, 0.75, 0.375, 0.75, 0.3125, 0.7812, 0.75, 0.7812, 0.8125, 0.75, 0.8125, 0.75, 0.75, 0.7812, 0.25, 0.7812, 0.3125, 0.75, 0.3125, 0.75, 0.25, 0.7812, 0.6875, 0.7812, 0.75, 0.75, 0.75, 0.75, 0.6875, 0.7812, 0.1875, 0.7812, 0.25, 0.75, 0.25, 0.75, 0.1875, 0.7812, 0.625, 0.7812, 0.6875, 0.75, 0.6875, 0.75, 0.625, 0.7812, 0.5625, 0.7812, 0.625, 0.75, 0.625, 0.75, 0.5625, 0.25, 0.4693, 0.2928, 0.4651, 0.2968, 0.4854, 0.25, 0.49, 0.2928, 0.4651, 0.3339, 0.4526, 0.3418, 0.4717, 0.2968, 0.4854, 0.3339, 0.4526, 0.3718, 0.4323, 0.3833, 0.4496, 0.3418, 0.4717, 0.3718, 0.4323, 0.4051, 0.4051, 0.4197, 0.4197, 0.3833, 0.4496, 0.4051, 0.4051, 0.4323, 0.3718, 0.4496, 0.3833, 0.4197, 0.4197, 0.4323, 0.3718, 0.4526, 0.3339, 0.4717, 0.3418, 0.4496, 0.3833, 0.4526, 0.3339, 0.4651, 0.2928, 0.4854, 0.2968, 0.4717, 0.3418, 0.4651, 0.2928, 0.4693, 0.25, 0.49, 0.25, 0.4854, 0.2968, 0.4693, 0.25, 0.4651, 0.2072, 0.4854, 0.2032, 0.49, 0.25, 0.4651, 0.2072, 0.4526, 0.1661, 0.4717, 0.1582, 0.4854, 0.2032, 0.4526, 0.1661, 0.4323, 0.1282, 0.4496, 0.1167, 0.4717, 0.1582, 0.4323, 0.1282, 0.4051, 0.09495, 0.4197, 0.08029, 0.4496, 0.1167, 0.4051, 0.09495, 0.3718, 0.06768, 0.3833, 0.05045, 0.4197, 0.08029, 0.3718, 0.06768, 0.3339, 0.04742, 0.3418, 0.02827, 0.3833, 0.05045, 0.3339, 0.04742, 0.2928, 0.03494, 0.2968, 0.01461, 0.3418, 0.02827, 0.2928, 0.03494, 0.25, 0.03073, 0.25, 0.01, 0.2968, 0.01461, 0.25, 0.03073, 0.2072, 0.03494, 0.2032, 0.01461, 0.25, 0.01, 0.2072, 0.03494, 0.1661, 0.04742, 0.1582, 0.02827, 0.2032, 0.01461, 0.1661, 0.04742, 0.1282, 0.06768, 0.1167, 0.05045, 0.1582, 0.02827, 0.1282, 0.06768, 0.09495, 0.09495, 0.08029, 0.08029, 0.1167, 0.05045, 0.09495, 0.09495, 0.06768, 0.1282, 0.05045, 0.1167, 0.08029, 0.08029, 0.06768, 0.1282, 0.04742, 0.1661, 0.02827, 0.1582, 0.05045, 0.1167, 0.04742, 0.1661, 0.03494, 0.2072, 0.01461, 0.2032, 0.02827, 0.1582, 0.03494, 0.2072, 0.03073, 0.25, 0.01, 0.25, 0.01461, 0.2032, 0.03073, 0.25, 0.03494, 0.2928, 0.01461, 0.2968, 0.01, 0.25, 0.03494, 0.2928, 0.04742, 0.3339, 0.02827, 0.3418, 0.01461, 0.2968, 0.04742, 0.3339, 0.06768, 0.3718, 0.05045, 0.3833, 0.02827, 0.3418, 0.06768, 0.3718, 0.09495, 0.4051, 0.08029, 0.4197, 0.05045, 0.3833, 0.09495, 0.4051, 0.1282, 0.4323, 0.1167, 0.4496, 0.08029, 0.4197, 0.1282, 0.4323, 0.1661, 0.4526, 0.1582, 0.4717, 0.1167, 0.4496, 0.1661, 0.4526, 0.2072, 0.4651, 0.2032, 0.4854, 0.1582, 0.4717, 0.2072, 0.4651, 0.25, 0.4693, 0.25, 0.49, 0.2032, 0.4854])
me_cylinder_001.materials.append(mat_pawn)
me_cylinder_001.use_remesh_preserve_volume = False
me_cylinder_001.use_remesh_preserve_attributes = False
me_cylinder_001.use_mirror_vertex_groups = False
me_cylinder_001.update()

# ---- objects
ob_pawn = bpy.data.objects.new('Pawn', me_cylinder_001)

# ---- transforms, parenting, visibility, modifiers, constraints
ob_pawn.location = (0.0, 0.0, 0.0)
ob_pawn.lineart.crease_threshold = 0.0

# ---- collection membership
col_collection.objects.link(ob_pawn)

# ---- scene / render settings (as saved in the file)
scene.frame_start = 1; scene.frame_end = 250; scene.frame_set(1)
scene.render.engine = 'BLENDER_EEVEE_NEXT'
scene.cycles.use_denoising = False
scene.cycles.samples = 128
scene.cycles.sampling_pattern = 'TABULATED_SOBOL'
scene.cycles.use_adaptive_sampling = False
scene.cycles.use_light_tree = False
scene.view_settings.view_transform = 'Filmic'
bpy.context.view_layer.update()

# ---- added for rendering (the .blend has no active camera and no usable light): camera, sun
cam_auto = bpy.data.cameras.new('AutoCamera')
cam_auto.lens = 50.0
cam_auto.sensor_width = 36.0
cam_auto.clip_end = 1000.0
ob_auto_camera = bpy.data.objects.new('AutoCamera', cam_auto)
scene.collection.objects.link(ob_auto_camera)
ob_auto_camera.location = (3.97667, -4.77201, 4.84299)
ob_auto_camera.rotation_euler = (1.09748, -7.21219e-08, 0.694738)
scene.camera = ob_auto_camera
light_auto_sun = bpy.data.lights.new('AutoSun', 'SUN')
light_auto_sun.energy = 3.0
light_auto_sun.angle = 0.0523599
ob_auto_sun = bpy.data.objects.new('AutoSun', light_auto_sun)
scene.collection.objects.link(ob_auto_sun)
ob_auto_sun.rotation_euler = (0.872665, 0.174533, 0.523599)
bpy.context.view_layer.update()
